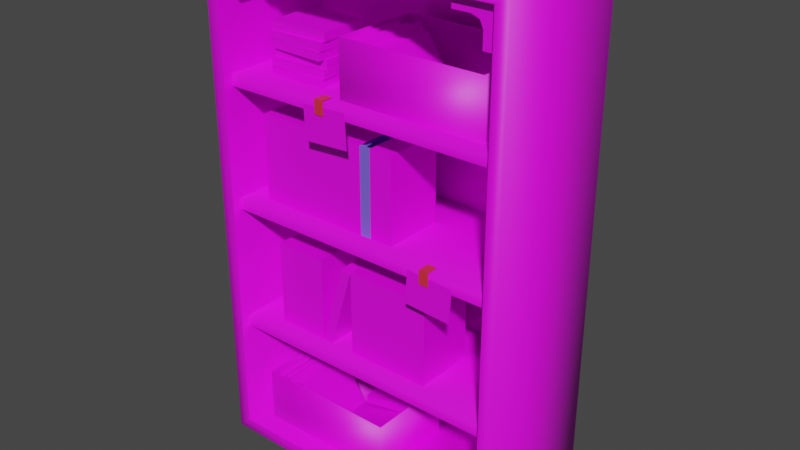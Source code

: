 # Source: 3054_Bookshelf.blend  (saved by Blender 2.90.8; exported with 4.5.12 LTS)
import bpy
from mathutils import Matrix  # noqa: F401  (used for matrix-valued properties, if any)

bpy.ops.wm.read_factory_settings(use_empty=True)
scene = bpy.context.scene
scene.name = 'Scene'

# ---- materials (node trees are filled in below, after node groups)
mat_material_002 = bpy.data.materials.new('Material.002')
mat_material_002.use_transparent_shadow = False
mat_material = bpy.data.materials.new('Material')
mat_material.use_transparent_shadow = False
mat_material_003 = bpy.data.materials.new('Material.003')
mat_material_003.use_transparent_shadow = False

# ---- node groups
ng_auto_smooth = bpy.data.node_groups.new('Auto Smooth', 'GeometryNodeTree')
_s = ng_auto_smooth.interface.new_socket(name='Geometry', in_out='OUTPUT', socket_type='NodeSocketGeometry')
_s = ng_auto_smooth.interface.new_socket(name='Geometry', in_out='INPUT', socket_type='NodeSocketGeometry')
_s = ng_auto_smooth.interface.new_socket(name='Angle', in_out='INPUT', socket_type='NodeSocketFloat')
_s.subtype = 'ANGLE'
_s.min_value = 0.0
_s.max_value = 3.142
ng_auto_smooth.is_modifier = True
_N = ng_auto_smooth.nodes; _L = ng_auto_smooth.links
n0 = _N.new('NodeGroupOutput'); n0.name = 'Group Output'; n0.location = (480, -100)
n1 = _N.new('NodeGroupInput'); n1.name = 'Group Input'; n1.location = (-420, -300)
n2 = _N.new('NodeGroupInput'); n2.name = 'Group Input.001'; n2.location = (-60, -100)
n3 = _N.new('GeometryNodeSetShadeSmooth'); n3.name = 'Set Shade Smooth'; n3.location = (120, -100)
n3.domain = 'EDGE'
n4 = _N.new('GeometryNodeSetShadeSmooth'); n4.name = 'Set Shade Smooth.001'; n4.location = (300, -100)
n5 = _N.new('GeometryNodeInputMeshEdgeAngle'); n5.name = 'Edge Angle'; n5.location = (-420, -220)
n6 = _N.new('GeometryNodeInputEdgeSmooth'); n6.name = 'Is Edge Smooth'; n6.location = (-60, -160)
n7 = _N.new('GeometryNodeInputShadeSmooth'); n7.name = 'Is Face Smooth'; n7.location = (-240, -340)
n8 = _N.new('FunctionNodeBooleanMath'); n8.name = 'Boolean Math'; n8.location = (-60, -220)
n9 = _N.new('FunctionNodeCompare'); n9.name = 'Compare'; n9.location = (-240, -180)
n9.operation = 'LESS_EQUAL'
_L.new(n5.outputs[0], n9.inputs[0])
_L.new(n4.outputs[0], n0.inputs[0])
_L.new(n1.outputs[1], n9.inputs[1])
_L.new(n9.outputs[0], n8.inputs[0])
_L.new(n7.outputs[0], n8.inputs[1])
_L.new(n2.outputs[0], n3.inputs[0])
_L.new(n6.outputs[0], n3.inputs[1])
_L.new(n3.outputs[0], n4.inputs[0])
_L.new(n8.outputs[0], n3.inputs[2])
n0.is_active_output = True

# ---- material node trees
mat_material_002.use_nodes = True; mat_material_002.node_tree.nodes.clear()
_N = mat_material_002.node_tree.nodes; _L = mat_material_002.node_tree.links
n0 = _N.new('ShaderNodeBsdfPrincipled'); n0.name = 'Principled BSDF'; n0.location = (10, 300)
n0.distribution = 'GGX'
n0.subsurface_method = 'BURLEY'
n0.inputs[3].default_value = 1.45
n0.inputs[27].default_value = (0.0, 0.0, 0.0, 1.0)
n0.inputs[28].default_value = 1.0
n1 = _N.new('ShaderNodeOutputMaterial'); n1.name = 'Material Output'; n1.location = (300, 300)
n2 = _N.new('ShaderNodeTexImage'); n2.name = 'Image Texture'; n2.location = (-382, 166)
_L.new(n0.outputs[0], n1.inputs[0])
_L.new(n2.outputs[0], n0.inputs[0])
n1.is_active_output = True
mat_material.use_nodes = True; mat_material.node_tree.nodes.clear()
_N = mat_material.node_tree.nodes; _L = mat_material.node_tree.links
n0 = _N.new('ShaderNodeBsdfPrincipled'); n0.name = 'Principled BSDF'; n0.location = (10, 300)
n0.distribution = 'GGX'
n0.subsurface_method = 'BURLEY'
n0.inputs[0].default_value = (0.8, 0.03031, 0.0503, 1.0)
n0.inputs[3].default_value = 1.45
n0.inputs[27].default_value = (0.0, 0.0, 0.0, 1.0)
n0.inputs[28].default_value = 1.0
n1 = _N.new('ShaderNodeOutputMaterial'); n1.name = 'Material Output'; n1.location = (300, 300)
_L.new(n0.outputs[0], n1.inputs[0])
n1.is_active_output = True
mat_material_003.use_nodes = True; mat_material_003.node_tree.nodes.clear()
_N = mat_material_003.node_tree.nodes; _L = mat_material_003.node_tree.links
n0 = _N.new('ShaderNodeBsdfPrincipled'); n0.name = 'Principled BSDF'; n0.location = (10, 300)
n0.distribution = 'GGX'
n0.subsurface_method = 'BURLEY'
n0.inputs[0].default_value = (0.1838, 0.1185, 0.8, 1.0)
n0.inputs[3].default_value = 1.45
n0.inputs[27].default_value = (0.0, 0.0, 0.0, 1.0)
n0.inputs[28].default_value = 1.0
n1 = _N.new('ShaderNodeOutputMaterial'); n1.name = 'Material Output'; n1.location = (300, 300)
_L.new(n0.outputs[0], n1.inputs[0])
n1.is_active_output = True

# ---- world
world_world = bpy.data.worlds.new('World'); scene.world = world_world
world_world.use_nodes = True; world_world.node_tree.nodes.clear()
_N = world_world.node_tree.nodes; _L = world_world.node_tree.links
n0 = _N.new('ShaderNodeOutputWorld'); n0.name = 'World Output'; n0.location = (300, 300)
n1 = _N.new('ShaderNodeBackground'); n1.name = 'Background'; n1.location = (10, 300)
n1.inputs[0].default_value = (0.05088, 0.05088, 0.05088, 1.0)
_L.new(n1.outputs[0], n0.inputs[0])
n0.is_active_output = True
world_world.color = (0.05088, 0.05088, 0.05088)
world_world.use_sun_shadow = False
world_world.sun_shadow_jitter_overblur = 0.0

# ---- meshes
me_cube_001 = bpy.data.meshes.new('Cube.001')
me_cube_001.from_pydata([(-0.2162, -0.1029, -0.4459), (-0.2162, -0.1029, 0.2931), (-0.2364, 0.1105, -0.464), (0.2162, -0.1029, -0.4459), (0.2162, -0.1029, 0.2931), (0.2364, 0.1105, -0.464), (-0.2364, -0.1029, -0.464), (0.2364, -0.1029, -0.464), (-0.2162, 0.09141, -0.4459), (-0.2162, 0.09141, 0.2931), (0.2162, 0.09141, 0.2931), (0.2162, 0.09141, -0.4459), (-0.231, 0.105, 0.3111), (-0.2364, 0.1105, 0.3057), (0.231, 0.105, 0.3111), (0.2364, 0.1105, 0.3057), (-0.2364, -0.1029, 0.3057), (-0.231, -0.0974, 0.3111), (0.231, -0.0974, 0.3111), (0.2364, -0.1029, 0.3057), (-0.2228, -0.0881, 0.09929), (-0.2228, -0.0881, 0.1171), (-0.2228, 0.09709, 0.1171), (0.2223, -0.0881, 0.09929), (0.2223, -0.0881, 0.1171), (0.2223, 0.09709, 0.1171), (-0.2228, -0.0881, -0.08542), (-0.2228, -0.0881, -0.06759), (-0.2228, 0.09709, -0.06759), (0.2223, -0.0881, -0.08542), (0.2223, -0.0881, -0.06759), (0.2223, 0.09709, -0.06759), (-0.2228, -0.0881, -0.2791), (-0.2228, -0.0881, -0.2613), (-0.2228, 0.09709, -0.2613), (0.2223, -0.0881, -0.2791), (0.2223, -0.0881, -0.2613), (0.2223, 0.09709, -0.2613), (-0.2165, -0.09085, 0.2352), (-0.2165, -0.09085, 0.2933), (-0.1514, -0.09085, 0.2933), (-0.1514, 0.08142, 0.2933), (-0.1948, 0.08142, 0.2352), (-0.1948, -0.09085, 0.2352), (-0.1514, 0.08142, 0.274), (-0.1514, -0.09085, 0.274), (-0.1948, -0.09085, 0.2587), (-0.1777, -0.09085, 0.274), (-0.1898, -0.09085, 0.2695), (-0.1948, 0.08142, 0.2587), (-0.1898, 0.08142, 0.2695), (0.2164, -0.09085, 0.2352), (0.2164, -0.09085, 0.2933), (0.1512, -0.09085, 0.2933), (0.1512, 0.08142, 0.2933), (0.1947, 0.08142, 0.2352), (0.1947, -0.09085, 0.2352), (0.1512, 0.08142, 0.274), (0.1512, -0.09085, 0.274), (0.1947, -0.09085, 0.2587), (0.1776, -0.09085, 0.274), (0.1897, -0.09085, 0.2695), (0.1947, 0.08142, 0.2587), (0.1897, 0.08142, 0.2695), (-0.03644, -0.0704, 0.1157), (-0.03385, -0.06792, 0.1991), (-0.03644, 0.06636, 0.1157), (-0.03385, 0.06388, 0.1991), (0.1843, -0.0704, 0.1157), (0.1817, -0.06792, 0.1991), (0.1843, 0.06636, 0.1157), (0.1817, 0.06388, 0.1991), (-0.03644, -0.0704, 0.1998), (-0.03644, 0.06636, 0.1998), (0.1843, 0.06636, 0.1998), (0.1843, -0.0704, 0.1998), (-0.03385, -0.06792, 0.1222), (-0.03385, 0.06388, 0.1222), (0.1817, 0.06388, 0.1222), (0.1817, -0.06792, 0.1222), (-0.1948, -0.0704, -0.447), (-0.1922, -0.06792, -0.3636), (-0.1948, 0.06636, -0.447), (-0.1922, 0.06388, -0.3636), (0.0259, -0.0704, -0.447), (0.02332, -0.06792, -0.3636), (0.0259, 0.06636, -0.447), (0.02332, 0.06388, -0.3636), (-0.1948, -0.0704, -0.363), (-0.1948, 0.06636, -0.363), (0.0259, 0.06636, -0.363), (0.0259, -0.0704, -0.363), (-0.1922, -0.06792, -0.4406), (-0.1922, 0.06388, -0.4406), (0.02332, 0.06388, -0.4406), (0.02332, -0.06792, -0.4406), (-0.1728, -0.05475, 0.1167), (-0.1728, -0.05475, 0.1292), (-0.1728, 0.02219, 0.1167), (-0.1728, 0.02219, 0.1292), (-0.08153, -0.05475, 0.1167), (-0.08153, -0.05475, 0.1292), (-0.08153, 0.02219, 0.1167), (-0.08153, 0.02219, 0.1292), (-0.1704, -0.05654, 0.129), (-0.1704, -0.05654, 0.1416), (-0.1742, 0.02033, 0.129), (-0.1742, 0.02033, 0.1416), (-0.07925, -0.05203, 0.129), (-0.07925, -0.05203, 0.1416), (-0.08305, 0.02484, 0.129), (-0.08305, 0.02484, 0.1416), (-0.1713, -0.04934, 0.1414), (-0.1713, -0.04934, 0.1539), (-0.1737, 0.02758, 0.1414), (-0.1737, 0.02758, 0.1539), (-0.08005, -0.04645, 0.1414), (-0.08005, -0.04645, 0.1539), (-0.08249, 0.03047, 0.1414), (-0.08249, 0.03047, 0.1539), (-0.1749, -0.05301, 0.1537), (-0.1749, -0.05301, 0.1663), (-0.1714, 0.02387, 0.1537), (-0.1714, 0.02387, 0.1663), (-0.08376, -0.05719, 0.1537), (-0.08376, -0.05719, 0.1663), (-0.08024, 0.01969, 0.1537), (-0.08024, 0.01969, 0.1663), (-0.1735, -0.0542, 0.1661), (-0.1735, -0.0542, 0.1787), (-0.1724, 0.02274, 0.1661), (-0.1724, 0.02274, 0.1787), (-0.08223, -0.05555, 0.1661), (-0.08223, -0.05555, 0.1787), (-0.0811, 0.0214, 0.1661), (-0.0811, 0.0214, 0.1787), (-0.1708, -0.05304, 0.1785), (-0.1708, -0.05304, 0.191), (-0.174, 0.02385, 0.1785), (-0.174, 0.02385, 0.191), (-0.07959, -0.04924, 0.1785), (-0.07959, -0.04924, 0.191), (-0.0828, 0.02765, 0.1785), (-0.0828, 0.02765, 0.191), (0.1122, -0.04042, -0.4452), (0.1122, -0.04042, -0.432), (0.1506, 0.03112, -0.4452), (0.1506, 0.03112, -0.432), (0.1593, -0.06575, -0.4452), (0.1593, -0.06575, -0.4275), (0.1978, 0.005795, -0.4452), (0.1978, 0.005795, -0.4275), (-0.06906, 0.01067, -0.4095), (-0.0718, 0.01067, -0.3966), (0.01249, 0.01067, -0.3924), (0.009747, 0.01067, -0.3794), (-0.06906, 0.06232, -0.4095), (-0.07273, 0.06232, -0.3921), (0.01249, 0.06232, -0.3924), (0.008809, 0.06232, -0.3749), (0.07329, -0.06696, 0.1073), (0.07875, -0.06696, 0.1111), (0.01627, -0.06324, 0.1901), (0.02173, -0.06324, 0.1939), (0.07875, 0.03036, 0.111), (0.01627, 0.03409, 0.1901), (0.02173, 0.03409, 0.1939), (0.06012, -0.06098, 0.1183), (0.06491, -0.06098, 0.1216), (0.01111, -0.05725, 0.1895), (0.0159, -0.05725, 0.1928), (0.0649, 0.02438, 0.1216), (0.01111, 0.0281, 0.1895), (0.0159, 0.0281, 0.1928), (0.05204, -0.06063, 0.1186), (0.05679, -0.06063, 0.1219), (0.00349, -0.05691, 0.1891), (0.008236, -0.05691, 0.1924), (0.05678, 0.02403, 0.1219), (0.00349, 0.02776, 0.1891), (0.008236, 0.02776, 0.1924), (0.04805, -0.06696, 0.1122), (0.05351, -0.06696, 0.116), (-0.008971, -0.06324, 0.195), (-0.003515, -0.06324, 0.1988), (0.05351, 0.04465, 0.116), (-0.008971, 0.04837, 0.195), (-0.003515, 0.04837, 0.1988), (0.04019, -0.06696, 0.1122), (0.04564, -0.06696, 0.116), (-0.01684, -0.06324, 0.195), (-0.01138, -0.06324, 0.1988), (0.04564, 0.03036, 0.116), (-0.01684, 0.03409, 0.195), (-0.01138, 0.03409, 0.1988), (0.03012, -0.06338, 0.1158), (0.03517, -0.06338, 0.1193), (-0.02211, -0.05966, 0.1917), (-0.01706, -0.05966, 0.1952), (0.03517, 0.02678, 0.1193), (-0.02211, 0.03051, 0.1917), (-0.01706, 0.03051, 0.1952), (0.02445, -0.06696, 0.1122), (0.0299, -0.06696, 0.116), (-0.03258, -0.06324, 0.195), (-0.02712, -0.06324, 0.1988), (0.0299, 0.03036, 0.116), (-0.03258, 0.03409, 0.195), (-0.02712, 0.03409, 0.1988), (-0.08508, -0.06696, -0.4554), (-0.07963, -0.06696, -0.4517), (-0.1421, -0.06324, -0.3726), (-0.1367, -0.06324, -0.3688), (-0.07963, 0.03036, -0.4517), (-0.1421, 0.03409, -0.3726), (-0.1367, 0.03409, -0.3688), (-0.09825, -0.06098, -0.4445), (-0.09347, -0.06098, -0.4412), (-0.1473, -0.05725, -0.3733), (-0.1425, -0.05725, -0.37), (-0.09347, 0.02438, -0.4412), (-0.1473, 0.0281, -0.3733), (-0.1425, 0.0281, -0.37), (-0.1063, -0.06063, -0.4441), (-0.1016, -0.06063, -0.4408), (-0.1549, -0.05691, -0.3736), (-0.1501, -0.05691, -0.3703), (-0.1016, 0.02403, -0.4408), (-0.1549, 0.02776, -0.3736), (-0.1501, 0.02776, -0.3703), (-0.1103, -0.06696, -0.4505), (-0.1049, -0.06696, -0.4468), (-0.1673, -0.06324, -0.3677), (-0.1619, -0.06324, -0.3639), (-0.1049, 0.04465, -0.4468), (-0.1673, 0.04837, -0.3677), (-0.1619, 0.04837, -0.3639), (-0.1182, -0.06696, -0.4505), (-0.1127, -0.06696, -0.4468), (-0.1752, -0.06324, -0.3677), (-0.1698, -0.06324, -0.3639), (-0.1127, 0.03036, -0.4468), (-0.1752, 0.03409, -0.3677), (-0.1698, 0.03409, -0.3639), (-0.1283, -0.06338, -0.4469), (-0.1232, -0.06338, -0.4434), (-0.1805, -0.05966, -0.371), (-0.1754, -0.05966, -0.3675), (-0.1232, 0.02678, -0.4434), (-0.1805, 0.03051, -0.371), (-0.1754, 0.03051, -0.3675), (-0.1339, -0.06696, -0.4505), (-0.1285, -0.06696, -0.4468), (-0.191, -0.06324, -0.3677), (-0.1855, -0.06324, -0.3639), (-0.1285, 0.03036, -0.4468), (-0.191, 0.03409, -0.3677), (-0.1855, 0.03409, -0.3639), (0.0516, -0.03119, -0.4462), (0.0516, -0.03119, -0.4408), (0.0772, 0.07072, -0.4462), (0.0772, 0.07072, -0.4408), (0.1197, -0.0483, -0.4301), (0.1197, -0.0483, -0.4233), (0.1453, 0.05361, -0.4406), (0.1453, 0.05361, -0.4352), (-0.07881, -0.03028, -0.4319), (-0.08202, -0.03028, -0.4205), (0.02068, -0.03028, -0.4039), (0.01747, -0.03028, -0.3925), (-0.07881, 0.0624, -0.4319), (-0.08313, 0.0624, -0.4166), (0.02068, 0.0624, -0.4039), (0.01637, 0.0624, -0.3886), (-0.08277, -0.03028, -0.4362), (-0.08431, -0.03028, -0.4307), (0.02316, -0.03028, -0.4063), (0.02161, -0.03028, -0.4008), (-0.08277, 0.0624, -0.4362), (-0.08484, 0.0624, -0.4288), (0.02316, 0.0624, -0.4063), (0.02108, 0.0624, -0.3989), (-0.183, -0.06519, -0.06921), (-0.183, -0.06519, 0.06103), (-0.183, 0.02741, -0.06921), (-0.183, 0.02741, 0.06103), (0.0423, -0.06519, -0.06921), (0.0423, -0.06519, 0.06103), (0.0423, 0.02741, -0.06921), (0.0423, 0.02741, 0.06103), (-0.009692, 0.02741, 0.06103), (0.007637, 0.02741, 0.06103), (-0.009692, -0.06519, -0.06921), (0.007637, -0.06519, -0.06921), (0.007637, -0.06519, 0.06103), (-0.009692, -0.06519, 0.06103), (-0.009692, 0.02741, -0.06921), (0.007637, 0.02741, -0.06921), (-0.02996, -0.06519, -0.2622), (-0.02996, -0.06519, -0.132), (-0.02996, 0.02741, -0.2622), (-0.02996, 0.02741, -0.132), (0.0982, 0.02741, -0.2622), (0.0982, 0.02741, -0.132), (0.0982, -0.06519, -0.2622), (0.0982, -0.06519, -0.132), (-0.1652, -0.06519, -0.2622), (-0.1652, -0.06519, -0.132), (-0.1652, 0.02741, -0.2622), (-0.1652, 0.02741, -0.132), (-0.08508, 0.02741, -0.2622), (-0.08508, 0.02741, -0.132), (-0.08508, -0.06519, -0.2622), (-0.08508, -0.06519, -0.132), (-0.08358, -0.06519, -0.258), (-0.04675, -0.06519, -0.1317), (-0.08358, 0.02741, -0.258), (-0.04675, 0.02741, -0.1317), (-0.06833, 0.02741, -0.2624), (-0.0315, 0.02741, -0.1362), (-0.06833, -0.06519, -0.2624), (-0.0315, -0.06519, -0.1362), (-0.0806, -0.08892, 0.0564), (-0.009608, -0.08892, 0.06053), (-0.08355, -0.08892, 0.1073), (-0.01256, -0.08892, 0.1114), (0.08561, -0.08892, -0.1241), (0.1566, -0.08892, -0.1285), (0.08875, -0.08892, -0.07324), (0.1597, -0.08892, -0.07763)], [], [(13, 5, 2), (0, 7, 3), (0, 16, 6), (3, 8, 0), (12, 18, 14), (15, 7, 5), (4, 16, 1), (3, 19, 4), (10, 8, 11), (4, 11, 3), (0, 9, 1), (12, 16, 17), (14, 13, 12), (18, 15, 14), (17, 19, 18), (16, 2, 6), (24, 20, 23), (22, 24, 25), (30, 26, 29), (28, 30, 31), (36, 32, 35), (34, 36, 37), (41, 45, 44), (38, 46, 39), (40, 47, 45), (46, 48, 39), (48, 47, 39), (49, 48, 46), (49, 43, 42), (58, 54, 57), (59, 51, 52), (53, 60, 52), (59, 52, 61), (61, 52, 60), (61, 62, 59), (56, 62, 55), (72, 66, 64), (74, 68, 70), (75, 64, 68), (71, 79, 69), (67, 72, 65), (71, 73, 67), (69, 74, 71), (65, 75, 69), (77, 79, 78), (65, 77, 67), (67, 78, 71), (88, 82, 80), (90, 84, 86), (91, 80, 84), (87, 95, 85), (83, 88, 81), (87, 89, 83), (85, 90, 87), (81, 91, 85), (93, 95, 94), (81, 93, 83), (83, 94, 87), (97, 98, 96), (103, 100, 102), (101, 96, 100), (99, 101, 103), (105, 106, 104), (111, 108, 110), (109, 104, 108), (111, 105, 109), (113, 114, 112), (119, 116, 118), (117, 112, 116), (119, 113, 117), (121, 122, 120), (127, 124, 126), (125, 120, 124), (127, 121, 125), (129, 130, 128), (135, 132, 134), (133, 128, 132), (131, 133, 135), (137, 138, 136), (143, 140, 142), (141, 136, 140), (139, 141, 143), (145, 146, 144), (151, 148, 150), (148, 145, 144), (147, 149, 151), (154, 153, 152), (158, 155, 154), (156, 153, 157), (157, 155, 159), (160, 163, 162), (163, 165, 162), (163, 164, 166), (168, 169, 167), (170, 172, 169), (170, 171, 173), (174, 177, 176), (176, 180, 179), (177, 178, 180), (181, 184, 183), (184, 186, 183), (184, 185, 187), (188, 191, 190), (191, 193, 190), (191, 192, 194), (195, 198, 197), (198, 200, 197), (198, 199, 201), (202, 205, 204), (205, 207, 204), (205, 206, 208), (209, 212, 211), (212, 214, 211), (212, 213, 215), (217, 218, 216), (219, 221, 218), (219, 220, 222), (224, 225, 223), (225, 229, 228), (226, 227, 229), (230, 233, 232), (233, 235, 232), (233, 234, 236), (237, 240, 239), (240, 242, 239), (240, 241, 243), (245, 246, 244), (247, 249, 246), (247, 248, 250), (251, 254, 253), (254, 256, 253), (254, 255, 257), (259, 260, 258), (265, 262, 264), (262, 259, 258), (265, 259, 263), (266, 269, 267), (272, 269, 268), (270, 267, 271), (271, 269, 273), (276, 275, 274), (280, 277, 276), (278, 275, 279), (279, 277, 281), (283, 284, 282), (289, 286, 288), (294, 286, 287), (291, 287, 289), (295, 282, 292), (283, 290, 285), (295, 296, 290), (291, 293, 294), (299, 300, 298), (299, 304, 305), (303, 304, 302), (299, 303, 301), (307, 308, 306), (307, 312, 313), (311, 312, 310), (307, 311, 309), (315, 316, 314), (317, 321, 319), (321, 314, 320), (319, 320, 318), (323, 324, 322), (327, 328, 326), (13, 15, 5), (0, 6, 7), (0, 1, 16), (3, 11, 8), (12, 17, 18), (15, 19, 7), (4, 19, 16), (3, 7, 19), (10, 9, 8), (4, 10, 11), (0, 8, 9), (12, 13, 16), (14, 15, 13), (18, 19, 15), (17, 16, 19), (16, 13, 2), (24, 21, 20), (22, 21, 24), (30, 27, 26), (28, 27, 30), (36, 33, 32), (34, 33, 36), (41, 40, 45), (38, 43, 46), (40, 39, 47), (49, 50, 48), (49, 46, 43), (58, 53, 54), (59, 56, 51), (53, 58, 60), (61, 63, 62), (56, 59, 62), (72, 73, 66), (74, 75, 68), (75, 72, 64), (71, 78, 79), (67, 73, 72), (71, 74, 73), (69, 75, 74), (65, 72, 75), (77, 76, 79), (65, 76, 77), (67, 77, 78), (88, 89, 82), (90, 91, 84), (91, 88, 80), (87, 94, 95), (83, 89, 88), (87, 90, 89), (85, 91, 90), (81, 88, 91), (93, 92, 95), (81, 92, 93), (83, 93, 94), (97, 99, 98), (103, 101, 100), (101, 97, 96), (99, 97, 101), (105, 107, 106), (111, 109, 108), (109, 105, 104), (111, 107, 105), (113, 115, 114), (119, 117, 116), (117, 113, 112), (119, 115, 113), (121, 123, 122), (127, 125, 124), (125, 121, 120), (127, 123, 121), (129, 131, 130), (135, 133, 132), (133, 129, 128), (131, 129, 133), (137, 139, 138), (143, 141, 140), (141, 137, 136), (139, 137, 141), (145, 147, 146), (151, 149, 148), (148, 149, 145), (147, 145, 149), (154, 155, 153), (158, 159, 155), (156, 152, 153), (157, 153, 155), (160, 161, 163), (163, 166, 165), (163, 161, 164), (168, 170, 169), (170, 173, 172), (170, 168, 171), (174, 175, 177), (176, 177, 180), (177, 175, 178), (181, 182, 184), (184, 187, 186), (184, 182, 185), (188, 189, 191), (191, 194, 193), (191, 189, 192), (195, 196, 198), (198, 201, 200), (198, 196, 199), (202, 203, 205), (205, 208, 207), (205, 203, 206), (209, 210, 212), (212, 215, 214), (212, 210, 213), (217, 219, 218), (219, 222, 221), (219, 217, 220), (224, 226, 225), (225, 226, 229), (226, 224, 227), (230, 231, 233), (233, 236, 235), (233, 231, 234), (237, 238, 240), (240, 243, 242), (240, 238, 241), (245, 247, 246), (247, 250, 249), (247, 245, 248), (251, 252, 254), (254, 257, 256), (254, 252, 255), (259, 261, 260), (265, 263, 262), (262, 263, 259), (265, 261, 259), (266, 268, 269), (272, 273, 269), (270, 266, 267), (271, 267, 269), (276, 277, 275), (280, 281, 277), (278, 274, 275), (279, 275, 277), (283, 285, 284), (289, 287, 286), (294, 293, 286), (291, 294, 287), (295, 283, 282), (283, 295, 290), (295, 292, 296), (291, 297, 293), (299, 301, 300), (299, 298, 304), (303, 305, 304), (299, 305, 303), (307, 309, 308), (307, 306, 312), (311, 313, 312), (307, 313, 311), (315, 317, 316), (317, 315, 321), (321, 315, 314), (319, 321, 320), (323, 325, 324), (327, 329, 328)])
me_cube_001.polygons.foreach_set('use_smooth', [1, 1, 1, 1, 1, 1, 1, 1, 1, 1, 1, 1, 1, 1, 1, 1, 1, 1, 1, 1, 1, 1, 0, 0, 0, 0, 0, 0, 0, 0, 0, 0, 0, 0, 0, 0, 1, 1, 1, 1, 1, 1, 1, 1, 1, 1, 1, 1, 1, 1, 1, 1, 1, 1, 1, 1, 1, 1, 0, 0, 0, 0, 0, 0, 0, 0, 0, 0, 0, 0, 0, 0, 0, 0, 0, 0, 0, 0, 0, 0, 0, 0, 0, 0, 0, 0, 0, 0, 0, 0, 0, 0, 0, 0, 0, 0, 0, 0, 0, 0, 0, 0, 0, 0, 0, 0, 0, 0, 0, 0, 0, 0, 0, 0, 0, 0, 0, 0, 0, 0, 0, 0, 0, 0, 0, 0, 0, 0, 0, 0, 0, 0, 0, 0, 0, 0, 0, 0, 0, 0, 0, 0, 0, 0, 0, 0, 0, 0, 0, 0, 0, 0, 0, 0, 0, 0, 0, 0, 0, 0, 0, 0, 0, 0, 0, 0, 1, 1, 1, 1, 1, 1, 1, 1, 1, 1, 1, 1, 1, 1, 1, 1, 1, 1, 1, 1, 1, 1, 0, 0, 0, 0, 0, 0, 0, 0, 0, 0, 1, 1, 1, 1, 1, 1, 1, 1, 1, 1, 1, 1, 1, 1, 1, 1, 1, 1, 1, 1, 1, 1, 0, 0, 0, 0, 0, 0, 0, 0, 0, 0, 0, 0, 0, 0, 0, 0, 0, 0, 0, 0, 0, 0, 0, 0, 0, 0, 0, 0, 0, 0, 0, 0, 0, 0, 0, 0, 0, 0, 0, 0, 0, 0, 0, 0, 0, 0, 0, 0, 0, 0, 0, 0, 0, 0, 0, 0, 0, 0, 0, 0, 0, 0, 0, 0, 0, 0, 0, 0, 0, 0, 0, 0, 0, 0, 0, 0, 0, 0, 0, 0, 0, 0, 0, 0, 0, 0, 0, 0, 0, 0, 0, 0, 0, 0, 0, 0, 0, 0, 0, 0, 0, 0, 0, 0, 0, 0, 0, 0])
_k = set([(0, 1), (0, 3), (1, 4), (3, 4), (8, 9), (8, 11), (9, 10), (10, 11), (38, 39), (38, 43), (39, 40), (40, 45), (42, 43), (51, 52), (51, 56), (52, 53), (53, 58)])
me_cube_001.attributes.new('sharp_edge', 'BOOLEAN', 'EDGE').data.foreach_set('value', [ (min(e.vertices), max(e.vertices)) in _k for e in me_cube_001.edges])
_uv = me_cube_001.uv_layers.new(name='UVMap')
_uv.uv.foreach_set('vector', [0.2976, 0.6215, 0.5751, 0.4694, 0.5751, 0.6215, 0.3021, 0.1556, 0.2956, 0.01001, 0.3021, 0.01653, 0.3021, 0.1556, 0.5732, 0.1621, 0.2956, 0.1621, 0.2756, 0.4155, 0.2104, 0.2765, 0.2756, 0.2765, 0.1603, 0.5964, 0.01177, 0.6643, 0.01177, 0.5964, 0.7333, 0.01198, 0.8048, 0.2895, 0.7333, 0.2895, 0.5686, 0.01653, 0.5732, 0.1621, 0.5686, 0.1556, 0.3021, 0.01653, 0.5732, 0.01001, 0.5686, 0.01653, 0.2956, 0.1827, 0.4346, 0.4492, 0.2956, 0.4492, 0.2756, 0.682, 0.2104, 0.4155, 0.2756, 0.4155, 0.2756, 0.2765, 0.2104, 0.01002, 0.2756, 0.01002, 0.1603, 0.5964, 0.1621, 0.6661, 0.1603, 0.6643, 0.01177, 0.5964, 0.1621, 0.5946, 0.1603, 0.5964, 0.01177, 0.6643, 0.01001, 0.5946, 0.01177, 0.5964, 0.1603, 0.6643, 0.01001, 0.6661, 0.01177, 0.6643, 0.4566, 0.4058, 0.7342, 0.3342, 0.7342, 0.4058, 0.9852, 0.2471, 0.988, 0.18, 0.988, 0.2471, 0.9532, 0.18, 0.9852, 0.2471, 0.9532, 0.2471, 0.08764, 0.07715, 0.09049, 0.01, 0.09049, 0.07715, 0.05568, 0.01, 0.08764, 0.07715, 0.05568, 0.07715, 0.1424, 0.07715, 0.1453, 0.01, 0.1453, 0.07715, 0.1105, 0.01, 0.1424, 0.07715, 0.1105, 0.07715, 0.09065, 0.8976, 0.1073, 0.7598, 0.1073, 0.8976, 0.5146, 0.8624, 0.5313, 0.8827, 0.5146, 0.9124, 0.5646, 0.9124, 0.5444, 0.8958, 0.5646, 0.8958, 0.5313, 0.8827, 0.5352, 0.8919, 0.5146, 0.9124, 0.5352, 0.8919, 0.5444, 0.8958, 0.5146, 0.9124, 0.3286, 0.8684, 0.3202, 0.7523, 0.3286, 0.7523, 0.3286, 0.8684, 0.3456, 0.7523, 0.3456, 0.8684, 0.1073, 0.8976, 0.09065, 0.7598, 0.1073, 0.7598, 0.5444, 0.8958, 0.5646, 0.9124, 0.5146, 0.9124, 0.5146, 0.8624, 0.5313, 0.8827, 0.5146, 0.9124, 0.5444, 0.8958, 0.5146, 0.9124, 0.5351, 0.8919, 0.5351, 0.8919, 0.5146, 0.9124, 0.5313, 0.8827, 0.3202, 0.7523, 0.3117, 0.8684, 0.3117, 0.7523, 0.2947, 0.7523, 0.3117, 0.8684, 0.2947, 0.8684, 0.9143, 0.07027, 0.8986, 0.09394, 0.8986, 0.07027, 0.9143, 0.01, 0.8986, 0.03366, 0.8986, 0.01, 0.9143, 0.03366, 0.8986, 0.07027, 0.8986, 0.03366, 0.1519, 0.3932, 0.1841, 0.373, 0.1841, 0.3932, 0.1357, 0.1342, 0.1352, 0.0975, 0.1359, 0.0983, 0.1844, 0.1342, 0.1349, 0.135, 0.1357, 0.1342, 0.1847, 0.09831, 0.1852, 0.135, 0.1844, 0.1342, 0.1359, 0.0983, 0.1854, 0.0975, 0.1847, 0.09831, 0.1653, 0.01, 0.1881, 0.04575, 0.1653, 0.04575, 0.06937, 0.3932, 0.1015, 0.373, 0.1015, 0.3932, 0.1015, 0.3932, 0.1519, 0.373, 0.1519, 0.3932, 0.9143, 0.07027, 0.8986, 0.09394, 0.8986, 0.07027, 0.9143, 0.01, 0.8986, 0.03366, 0.8986, 0.01, 0.9143, 0.03366, 0.8986, 0.07027, 0.8986, 0.03366, 0.631, 0.2329, 0.6157, 0.2085, 0.631, 0.2085, 0.1357, 0.1342, 0.1352, 0.0975, 0.1359, 0.0983, 0.1844, 0.1342, 0.1349, 0.135, 0.1357, 0.1342, 0.1847, 0.09831, 0.1852, 0.135, 0.1844, 0.1342, 0.1359, 0.0983, 0.1854, 0.0975, 0.1847, 0.09831, 0.1653, 0.01, 0.1881, 0.04575, 0.1653, 0.04575, 0.631, 0.2955, 0.6157, 0.2711, 0.631, 0.2711, 0.631, 0.2711, 0.6157, 0.2329, 0.631, 0.2329, 0.4844, 0.1171, 0.545, 0.1278, 0.4844, 0.1278, 0.545, 0.04818, 0.4844, 0.03755, 0.545, 0.03755, 0.6154, 0.01001, 0.5952, 0.1416, 0.5952, 0.01001, 0.545, 0.1171, 0.4844, 0.04818, 0.545, 0.04818, 0.4844, 0.1171, 0.545, 0.1278, 0.4844, 0.1278, 0.545, 0.04818, 0.4844, 0.03755, 0.545, 0.03755, 0.05535, 0.1295, 0.04088, 0.2233, 0.04088, 0.1295, 0.545, 0.04818, 0.4844, 0.1171, 0.4844, 0.04818, 0.4844, 0.1171, 0.545, 0.1278, 0.4844, 0.1278, 0.545, 0.04818, 0.4844, 0.03755, 0.545, 0.03755, 0.02923, 0.1295, 0.01476, 0.2233, 0.01476, 0.1295, 0.545, 0.04818, 0.4844, 0.1171, 0.4844, 0.04818, 0.4844, 0.1171, 0.545, 0.1278, 0.4844, 0.1278, 0.545, 0.04818, 0.4844, 0.03755, 0.545, 0.03755, 0.6544, 0.8437, 0.786, 0.8639, 0.6544, 0.8639, 0.545, 0.04818, 0.4844, 0.1171, 0.4844, 0.04818, 0.545, 0.04818, 0.4844, 0.03755, 0.545, 0.03755, 0.4844, 0.1171, 0.545, 0.1278, 0.4844, 0.1278, 0.03031, 0.7598, 0.01002, 0.8914, 0.01002, 0.7598, 0.4844, 0.04818, 0.545, 0.1171, 0.4844, 0.1171, 0.4844, 0.1171, 0.545, 0.1278, 0.4844, 0.1278, 0.545, 0.04818, 0.4844, 0.03755, 0.545, 0.03755, 0.07062, 0.7598, 0.05033, 0.8914, 0.05033, 0.7598, 0.545, 0.1171, 0.4844, 0.04818, 0.545, 0.04818, 0.3774, 0.6642, 0.2956, 0.6421, 0.3774, 0.6421, 0.01521, 0.0997, 0.03568, 0.01274, 0.03568, 0.0997, 0.4705, 0.6421, 0.3774, 0.6642, 0.3774, 0.6421, 0.3222, 0.03755, 0.4643, 0.1315, 0.3222, 0.1315, 0.2559, 0.732, 0.4119, 0.7046, 0.4119, 0.732, 0.07847, 0.732, 0.2559, 0.7046, 0.2559, 0.732, 0.5893, 0.732, 0.4119, 0.7046, 0.5893, 0.6952, 0.7208, 0.787, 0.6094, 0.6484, 0.7208, 0.6484, 0.9611, 0.7186, 0.9638, 0.7601, 0.9611, 0.7601, 0.9638, 0.7601, 0.9611, 0.8002, 0.9611, 0.7601, 0.9292, 0.1577, 0.8893, 0.1177, 0.9307, 0.1177, 0.9872, 0.5241, 0.9896, 0.4884, 0.9896, 0.5241, 0.9872, 0.4884, 0.9896, 0.4531, 0.9896, 0.4884, 0.4632, 0.9602, 0.429, 0.925, 0.4647, 0.925, 0.4241, 0.99, 0.4595, 0.9876, 0.4595, 0.99, 0.4595, 0.99, 0.4945, 0.9876, 0.4945, 0.99, 0.3886, 0.9624, 0.3547, 0.9275, 0.3901, 0.9275, 0.956, 0.16, 0.9532, 0.118, 0.956, 0.118, 0.9532, 0.118, 0.956, 0.07134, 0.956, 0.118, 0.853, 0.8474, 0.808, 0.8894, 0.8064, 0.8474, 0.9803, 0.3506, 0.9831, 0.3921, 0.9803, 0.3921, 0.9831, 0.3921, 0.9803, 0.4322, 0.9803, 0.3921, 0.9383, 0.8261, 0.8984, 0.7861, 0.9398, 0.7861, 0.9716, 0.8963, 0.9691, 0.8583, 0.9716, 0.8583, 0.9691, 0.8583, 0.9716, 0.8211, 0.9716, 0.8583, 0.9026, 0.6934, 0.9392, 0.7306, 0.9011, 0.7306, 0.9671, 0.5346, 0.9644, 0.4932, 0.9672, 0.4932, 0.9644, 0.4932, 0.9672, 0.4531, 0.9672, 0.4932, 0.3346, 0.9288, 0.2946, 0.8887, 0.336, 0.8887, 0.9576, 0.3506, 0.9603, 0.3921, 0.9576, 0.3921, 0.9603, 0.3921, 0.9576, 0.4322, 0.9576, 0.3921, 0.6934, 0.925, 0.6534, 0.885, 0.6949, 0.885, 0.9839, 0.7081, 0.9863, 0.6724, 0.9863, 0.7081, 0.9839, 0.6724, 0.9863, 0.6371, 0.9863, 0.6724, 0.7348, 0.9802, 0.7006, 0.945, 0.7363, 0.945, 0.2634, 0.985, 0.228, 0.9826, 0.2634, 0.9826, 0.228, 0.9826, 0.1931, 0.985, 0.1931, 0.9826, 0.5183, 0.9674, 0.4844, 0.9325, 0.5198, 0.9325, 0.9788, 0.16, 0.976, 0.118, 0.9788, 0.118, 0.976, 0.118, 0.9788, 0.07134, 0.9788, 0.118, 0.6304, 0.8624, 0.5854, 0.9044, 0.5838, 0.8624, 0.2077, 0.9603, 0.2492, 0.9576, 0.2492, 0.9603, 0.2492, 0.9576, 0.2892, 0.9603, 0.2492, 0.9603, 0.1677, 0.9375, 0.1277, 0.8975, 0.1692, 0.8975, 0.831, 0.9688, 0.869, 0.9714, 0.831, 0.9714, 0.869, 0.9688, 0.9062, 0.9714, 0.869, 0.9714, 0.8164, 0.9484, 0.7798, 0.9112, 0.8179, 0.9112, 0.09154, 0.9813, 0.05009, 0.9841, 0.05009, 0.9813, 0.05009, 0.9841, 0.01001, 0.9813, 0.05009, 0.9813, 0.9425, 0.6158, 0.9026, 0.5758, 0.944, 0.5758, 0.8386, 0.1778, 0.8294, 0.2565, 0.8249, 0.1785, 0.843, 0.01039, 0.8606, 0.08757, 0.8294, 0.01118, 0.8606, 0.08757, 0.8386, 0.1778, 0.8249, 0.1785, 0.8284, 0.4286, 0.7172, 0.5567, 0.7167, 0.427, 0.04248, 0.3343, 0.02964, 0.3933, 0.02964, 0.3343, 0.1273, 0.7598, 0.1419, 0.8695, 0.1273, 0.8695, 0.04248, 0.2376, 0.02964, 0.3343, 0.02524, 0.2376, 0.1757, 0.4168, 0.01001, 0.5733, 0.01001, 0.4168, 0.4534, 0.8424, 0.5247, 0.8278, 0.5247, 0.8424, 0.4547, 0.4469, 0.5644, 0.4323, 0.5644, 0.4469, 0.6344, 0.8424, 0.5247, 0.8278, 0.6344, 0.8228, 0.6967, 0.4268, 0.5952, 0.6277, 0.5952, 0.4268, 0.6512, 0.1946, 0.7132, 0.279, 0.6512, 0.279, 0.8807, 0.6614, 0.8186, 0.577, 0.8807, 0.577, 0.4905, 0.6421, 0.5749, 0.6622, 0.4905, 0.6622, 0.8807, 0.6815, 0.8186, 0.6614, 0.8807, 0.6614, 0.2747, 0.7523, 0.1692, 0.8774, 0.1692, 0.7523, 0.6512, 0.1946, 0.7132, 0.09441, 0.7132, 0.1946, 0.6512, 0.09441, 0.7132, 0.01001, 0.7132, 0.09441, 0.8807, 0.6815, 0.8186, 0.7659, 0.8186, 0.6815, 0.9048, 0.3508, 0.8619, 0.2754, 0.9048, 0.2754, 0.8418, 0.4036, 0.7542, 0.3104, 0.8418, 0.3104, 0.8619, 0.4169, 0.9048, 0.4923, 0.8619, 0.4923, 0.9048, 0.3508, 0.8619, 0.4169, 0.8619, 0.3508, 0.7408, 0.7269, 0.7986, 0.8236, 0.7408, 0.8236, 0.4278, 0.7523, 0.3657, 0.847, 0.3657, 0.7523, 0.7986, 0.6738, 0.7408, 0.577, 0.7986, 0.577, 0.7408, 0.7269, 0.7986, 0.6738, 0.7986, 0.7269, 0.4479, 0.8085, 0.5242, 0.7523, 0.5242, 0.8085, 0.9332, 0.3103, 0.9248, 0.3665, 0.9248, 0.3103, 0.9363, 0.8462, 0.9491, 0.9622, 0.9363, 0.9622, 0.4479, 0.8085, 0.5242, 0.7523, 0.5242, 0.8085, 0.9045, 0.2356, 0.8638, 0.1777, 0.9045, 0.1777, 0.8765, 0.7861, 0.8187, 0.8268, 0.8187, 0.7861, 0.2976, 0.6215, 0.2976, 0.4694, 0.5751, 0.4694, 0.3021, 0.1556, 0.2956, 0.1621, 0.2956, 0.01001, 0.3021, 0.1556, 0.5686, 0.1556, 0.5732, 0.1621, 0.2756, 0.4155, 0.2104, 0.4155, 0.2104, 0.2765, 0.1603, 0.5964, 0.1603, 0.6643, 0.01177, 0.6643, 0.7333, 0.01198, 0.8048, 0.01198, 0.8048, 0.2895, 0.5686, 0.01653, 0.5732, 0.01001, 0.5732, 0.1621, 0.3021, 0.01653, 0.2956, 0.01001, 0.5732, 0.01001, 0.2956, 0.1827, 0.4346, 0.1827, 0.4346, 0.4492, 0.2756, 0.682, 0.2104, 0.682, 0.2104, 0.4155, 0.2756, 0.2765, 0.2104, 0.2765, 0.2104, 0.01002, 0.1603, 0.5964, 0.1621, 0.5946, 0.1621, 0.6661, 0.01177, 0.5964, 0.01001, 0.5946, 0.1621, 0.5946, 0.01177, 0.6643, 0.01001, 0.6661, 0.01001, 0.5946, 0.1603, 0.6643, 0.1621, 0.6661, 0.01001, 0.6661, 0.4566, 0.4058, 0.4566, 0.3342, 0.7342, 0.3342, 0.9852, 0.2471, 0.9852, 0.18, 0.988, 0.18, 0.9532, 0.18, 0.9852, 0.18, 0.9852, 0.2471, 0.08764, 0.07715, 0.08764, 0.01, 0.09049, 0.01, 0.05568, 0.01, 0.08764, 0.01, 0.08764, 0.07715, 0.1424, 0.07715, 0.1424, 0.01, 0.1453, 0.01, 0.1105, 0.01, 0.1424, 0.01, 0.1424, 0.07715, 0.09065, 0.8976, 0.09065, 0.7598, 0.1073, 0.7598, 0.5146, 0.8624, 0.5313, 0.8624, 0.5313, 0.8827, 0.5646, 0.9124, 0.5146, 0.9124, 0.5444, 0.8958, 0.3286, 0.8684, 0.3202, 0.8684, 0.3202, 0.7523, 0.3286, 0.8684, 0.3286, 0.7523, 0.3456, 0.7523, 0.1073, 0.8976, 0.09065, 0.8976, 0.09065, 0.7598, 0.5444, 0.8958, 0.5646, 0.8958, 0.5646, 0.9124, 0.5146, 0.8624, 0.5313, 0.8624, 0.5313, 0.8827, 0.3202, 0.7523, 0.3202, 0.8684, 0.3117, 0.8684, 0.2947, 0.7523, 0.3117, 0.7523, 0.3117, 0.8684, 0.9143, 0.07027, 0.9143, 0.09394, 0.8986, 0.09394, 0.9143, 0.01, 0.9143, 0.03366, 0.8986, 0.03366, 0.9143, 0.03366, 0.9143, 0.07027, 0.8986, 0.07027, 0.1519, 0.3932, 0.1519, 0.373, 0.1841, 0.373, 0.1357, 0.1342, 0.1349, 0.135, 0.1352, 0.0975, 0.1844, 0.1342, 0.1852, 0.135, 0.1349, 0.135, 0.1847, 0.09831, 0.1854, 0.0975, 0.1852, 0.135, 0.1359, 0.0983, 0.1352, 0.0975, 0.1854, 0.0975, 0.1653, 0.01, 0.1881, 0.01, 0.1881, 0.04575, 0.06937, 0.3932, 0.06937, 0.373, 0.1015, 0.373, 0.1015, 0.3932, 0.1015, 0.373, 0.1519, 0.373, 0.9143, 0.07027, 0.9143, 0.09394, 0.8986, 0.09394, 0.9143, 0.01, 0.9143, 0.03366, 0.8986, 0.03366, 0.9143, 0.03366, 0.9143, 0.07027, 0.8986, 0.07027, 0.631, 0.2329, 0.6157, 0.2329, 0.6157, 0.2085, 0.1357, 0.1342, 0.1349, 0.135, 0.1352, 0.0975, 0.1844, 0.1342, 0.1852, 0.135, 0.1349, 0.135, 0.1847, 0.09831, 0.1854, 0.0975, 0.1852, 0.135, 0.1359, 0.0983, 0.1352, 0.0975, 0.1854, 0.0975, 0.1653, 0.01, 0.1881, 0.01, 0.1881, 0.04575, 0.631, 0.2955, 0.6157, 0.2955, 0.6157, 0.2711, 0.631, 0.2711, 0.6157, 0.2711, 0.6157, 0.2329, 0.4844, 0.1171, 0.545, 0.1171, 0.545, 0.1278, 0.545, 0.04818, 0.4844, 0.04818, 0.4844, 0.03755, 0.6154, 0.01001, 0.6154, 0.1416, 0.5952, 0.1416, 0.545, 0.1171, 0.4844, 0.1171, 0.4844, 0.04818, 0.4844, 0.1171, 0.545, 0.1171, 0.545, 0.1278, 0.545, 0.04818, 0.4844, 0.04818, 0.4844, 0.03755, 0.05535, 0.1295, 0.05535, 0.2233, 0.04088, 0.2233, 0.545, 0.04818, 0.545, 0.1171, 0.4844, 0.1171, 0.4844, 0.1171, 0.545, 0.1171, 0.545, 0.1278, 0.545, 0.04818, 0.4844, 0.04818, 0.4844, 0.03755, 0.02923, 0.1295, 0.02923, 0.2233, 0.01476, 0.2233, 0.545, 0.04818, 0.545, 0.1171, 0.4844, 0.1171, 0.4844, 0.1171, 0.545, 0.1171, 0.545, 0.1278, 0.545, 0.04818, 0.4844, 0.04818, 0.4844, 0.03755, 0.6544, 0.8437, 0.786, 0.8437, 0.786, 0.8639, 0.545, 0.04818, 0.545, 0.1171, 0.4844, 0.1171, 0.545, 0.04818, 0.4844, 0.04818, 0.4844, 0.03755, 0.4844, 0.1171, 0.545, 0.1171, 0.545, 0.1278, 0.03031, 0.7598, 0.03031, 0.8914, 0.01002, 0.8914, 0.4844, 0.04818, 0.545, 0.04818, 0.545, 0.1171, 0.4844, 0.1171, 0.545, 0.1171, 0.545, 0.1278, 0.545, 0.04818, 0.4844, 0.04818, 0.4844, 0.03755, 0.07062, 0.7598, 0.07062, 0.8914, 0.05033, 0.8914, 0.545, 0.1171, 0.4844, 0.1171, 0.4844, 0.04818, 0.3774, 0.6642, 0.2956, 0.6642, 0.2956, 0.6421, 0.01521, 0.0997, 0.01521, 0.01274, 0.03568, 0.01274, 0.4705, 0.6421, 0.4705, 0.6717, 0.3774, 0.6642, 0.3222, 0.03755, 0.4643, 0.03755, 0.4643, 0.1315, 0.2559, 0.732, 0.2559, 0.7046, 0.4119, 0.7046, 0.07847, 0.732, 0.07847, 0.6952, 0.2559, 0.7046, 0.5893, 0.732, 0.4119, 0.732, 0.4119, 0.7046, 0.7208, 0.787, 0.6094, 0.787, 0.6094, 0.6484, 0.9611, 0.7186, 0.9638, 0.7186, 0.9638, 0.7601, 0.9638, 0.7601, 0.9638, 0.8002, 0.9611, 0.8002, 0.9292, 0.1577, 0.8878, 0.1577, 0.8893, 0.1177, 0.9872, 0.5241, 0.9872, 0.4884, 0.9896, 0.4884, 0.9872, 0.4884, 0.9872, 0.4531, 0.9896, 0.4531, 0.4632, 0.9602, 0.4274, 0.9602, 0.429, 0.925, 0.4241, 0.99, 0.4241, 0.9876, 0.4595, 0.9876, 0.4595, 0.99, 0.4595, 0.9876, 0.4945, 0.9876, 0.3886, 0.9624, 0.3532, 0.9624, 0.3547, 0.9275, 0.956, 0.16, 0.9532, 0.16, 0.9532, 0.118, 0.9532, 0.118, 0.9532, 0.07134, 0.956, 0.07134, 0.853, 0.8474, 0.8546, 0.8894, 0.808, 0.8894, 0.9803, 0.3506, 0.9831, 0.3506, 0.9831, 0.3921, 0.9831, 0.3921, 0.9831, 0.4322, 0.9803, 0.4322, 0.9383, 0.8261, 0.8969, 0.8261, 0.8984, 0.7861, 0.9716, 0.8963, 0.9691, 0.8963, 0.9691, 0.8583, 0.9691, 0.8583, 0.9691, 0.8211, 0.9716, 0.8211, 0.9026, 0.6934, 0.9407, 0.6934, 0.9392, 0.7306, 0.9671, 0.5346, 0.9644, 0.5346, 0.9644, 0.4932, 0.9644, 0.4932, 0.9644, 0.4531, 0.9672, 0.4531, 0.3346, 0.9288, 0.2931, 0.9288, 0.2946, 0.8887, 0.9576, 0.3506, 0.9603, 0.3506, 0.9603, 0.3921, 0.9603, 0.3921, 0.9603, 0.4322, 0.9576, 0.4322, 0.6934, 0.925, 0.6519, 0.925, 0.6534, 0.885, 0.9839, 0.7081, 0.9839, 0.6724, 0.9863, 0.6724, 0.9839, 0.6724, 0.9839, 0.6371, 0.9863, 0.6371, 0.7348, 0.9802, 0.6991, 0.9802, 0.7006, 0.945, 0.2634, 0.985, 0.228, 0.985, 0.228, 0.9826, 0.228, 0.9826, 0.228, 0.985, 0.1931, 0.985, 0.5183, 0.9674, 0.4829, 0.9674, 0.4844, 0.9325, 0.9788, 0.16, 0.976, 0.16, 0.976, 0.118, 0.976, 0.118, 0.976, 0.07134, 0.9788, 0.07134, 0.6304, 0.8624, 0.632, 0.9044, 0.5854, 0.9044, 0.2077, 0.9603, 0.2077, 0.9576, 0.2492, 0.9576, 0.2492, 0.9576, 0.2892, 0.9576, 0.2892, 0.9603, 0.1677, 0.9375, 0.1262, 0.9375, 0.1277, 0.8975, 0.831, 0.9688, 0.869, 0.9688, 0.869, 0.9714, 0.869, 0.9688, 0.9062, 0.9688, 0.9062, 0.9714, 0.8164, 0.9484, 0.7783, 0.9484, 0.7798, 0.9112, 0.09154, 0.9813, 0.09154, 0.9841, 0.05009, 0.9841, 0.05009, 0.9841, 0.01001, 0.9841, 0.01001, 0.9813, 0.9425, 0.6158, 0.9011, 0.6158, 0.9026, 0.5758, 0.8386, 0.1778, 0.8431, 0.2557, 0.8294, 0.2565, 0.843, 0.01039, 0.8778, 0.08658, 0.8606, 0.08757, 0.8606, 0.08757, 0.8778, 0.08658, 0.8386, 0.1778, 0.8284, 0.4286, 0.8284, 0.5567, 0.7172, 0.5567, 0.04248, 0.3343, 0.04248, 0.3933, 0.02964, 0.3933, 0.1273, 0.7598, 0.1469, 0.7598, 0.1419, 0.8695, 0.04248, 0.2376, 0.04248, 0.3343, 0.02964, 0.3343, 0.1757, 0.4168, 0.1757, 0.5733, 0.01001, 0.5733, 0.4534, 0.8424, 0.4534, 0.8278, 0.5247, 0.8278, 0.4547, 0.4469, 0.4547, 0.4273, 0.5644, 0.4323, 0.6344, 0.8424, 0.5247, 0.8424, 0.5247, 0.8278, 0.6967, 0.4268, 0.6967, 0.6277, 0.5952, 0.6277, 0.6512, 0.1946, 0.7132, 0.1946, 0.7132, 0.279, 0.8807, 0.6614, 0.8186, 0.6614, 0.8186, 0.577, 0.4905, 0.6421, 0.5749, 0.6421, 0.5749, 0.6622, 0.8807, 0.6815, 0.8186, 0.6815, 0.8186, 0.6614, 0.2747, 0.7523, 0.2747, 0.8774, 0.1692, 0.8774, 0.6512, 0.1946, 0.6512, 0.09441, 0.7132, 0.09441, 0.6512, 0.09441, 0.6512, 0.01001, 0.7132, 0.01001, 0.8807, 0.6815, 0.8807, 0.7659, 0.8186, 0.7659, 0.9048, 0.3508, 0.8619, 0.3508, 0.8619, 0.2754, 0.8418, 0.4036, 0.7542, 0.4036, 0.7542, 0.3104, 0.8619, 0.4169, 0.9048, 0.4169, 0.9048, 0.4923, 0.9048, 0.3508, 0.9048, 0.4169, 0.8619, 0.4169, 0.7408, 0.7269, 0.7986, 0.7269, 0.7986, 0.8236, 0.4278, 0.7523, 0.4278, 0.847, 0.3657, 0.847, 0.7986, 0.6738, 0.7408, 0.6738, 0.7408, 0.577, 0.7408, 0.7269, 0.7408, 0.6738, 0.7986, 0.6738, 0.4479, 0.8085, 0.4479, 0.7523, 0.5242, 0.7523, 0.9332, 0.3103, 0.9332, 0.3665, 0.9248, 0.3665, 0.9363, 0.8462, 0.9491, 0.8462, 0.9491, 0.9622, 0.4479, 0.8085, 0.4479, 0.7523, 0.5242, 0.7523, 0.9045, 0.2356, 0.8638, 0.2356, 0.8638, 0.1777, 0.8765, 0.7861, 0.8765, 0.8268, 0.8187, 0.8268])
me_cube_001.materials.append(mat_material_002)
me_cube_001.use_remesh_fix_poles = True
me_cube_001.use_remesh_preserve_attributes = False
me_cube_001.use_mirror_vertex_groups = False
me_cube_001.update()
me_cube_001.normals_split_custom_set([tuple(v) for v in zip(*[iter([-0.6507, 0.6507, 0.3914, 0.7071, 0.7071, 0.0, -0.7071, 0.7071, 0.0, 0.0, -1.0, 5.046e-10, 0.7071, -0.7071, 1.846e-08, 0.0, -1.0, 3.051e-08, 0.0, -1.0, 5.046e-10, -0.6507, -0.6507, 0.3914, -0.7071, -0.7071, 0.0, -0.7071, 0.0, 0.7071, 0.7071, 0.0, 0.7071, 0.7071, 0.0, 0.7071, -0.3002, 0.3002, 0.9054, 0.3002, -0.3002, 0.9054, 0.3002, 0.3002, 0.9054, 0.6507, 0.6507, 0.3914, 0.7071, -0.7071, 1.846e-08, 0.7071, 0.7071, 0.0, 0.0, -1.0, -5.048e-10, -0.6507, -0.6507, 0.3914, 0.0, -1.0, -4.684e-08, 0.0, -1.0, 3.051e-08, 0.6507, -0.6507, 0.3914, 0.0, -1.0, -5.048e-10, 0.0, -1.0, 0.0, 0.0, -1.0, 0.0, 0.0, -1.0, 0.0, -1.0, 0.0, 0.0, -0.7071, 0.0, 0.7071, -0.7071, 0.0, 0.7071, 0.7071, 0.0, 0.7071, 1.0, 0.0, 0.0, 1.0, 0.0, 0.0, -0.3002, 0.3002, 0.9054, -0.6507, -0.6507, 0.3914, -0.3002, -0.3002, 0.9054, 0.3002, 0.3002, 0.9054, -0.6507, 0.6507, 0.3914, -0.3002, 0.3002, 0.9054, 0.3002, -0.3002, 0.9054, 0.6507, 0.6507, 0.3914, 0.3002, 0.3002, 0.9054, -0.3002, -0.3002, 0.9054, 0.6507, -0.6507, 0.3914, 0.3002, -0.3002, 0.9054, -0.6507, -0.6507, 0.3914, -0.7071, 0.7071, 0.0, -0.7071, -0.7071, 0.0, 0.0, -0.7071, 0.7071, 0.0, -1.0, 0.0, 0.0, -1.0, 0.0, 0.0, 0.0, 1.0, 0.0, -0.7071, 0.7071, 0.0, 0.0, 1.0, 0.0, -0.7071, 0.7071, 0.0, -1.0, 0.0, 0.0, -1.0, 0.0, 0.0, 0.0, 1.0, 0.0, -0.7071, 0.7071, 0.0, 0.0, 1.0, 0.0, -0.7071, 0.7071, 0.0, -1.0, 0.0, 0.0, -1.0, 0.0, 0.0, 0.0, 1.0, 0.0, -0.7071, 0.7071, 0.0, 0.0, 1.0, 1.0, 0.0, 0.0, 1.0, 0.0, 0.0, 1.0, 0.0, 0.0, 0.0, -1.0, 0.0, 0.0, -1.0, 0.0, 0.0, -1.0, 0.0, 0.0, -1.0, 0.0, 0.0, -1.0, 0.0, 0.0, -1.0, 0.0, 0.0, -1.0, 0.0, 0.0, -1.0, 0.0, 0.0, -1.0, 0.0, 0.0, -1.0, 0.0, 0.0, -1.0, 0.0, 0.0, -1.0, 0.0, 0.9069, 0.0, -0.4213, 0.9069, 0.0, -0.4213, 0.9069, 0.0, -0.4213, 1.0, 0.0, 0.0, 1.0, 0.0, 0.0, 1.0, 0.0, 0.0, -1.0, 0.0, 0.0, -1.0, 0.0, 0.0, -1.0, 0.0, 0.0, 0.0, -1.0, 0.0, 0.0, -1.0, 0.0, 0.0, -1.0, 0.0, 0.0, -1.0, 0.0, 0.0, -1.0, 0.0, 0.0, -1.0, 0.0, 0.0, -1.0, 0.0, 0.0, -1.0, 0.0, 0.0, -1.0, 0.0, 0.0, -1.0, 0.0, 0.0, -1.0, 0.0, 0.0, -1.0, 0.0, -0.9069, 0.0, -0.4213, -0.9069, 0.0, -0.4213, -0.9069, 0.0, -0.4213, -1.0, 0.0, 0.0, -1.0, 0.0, 0.0, -1.0, 0.0, 0.0, -0.55, -0.551, 0.6277, -1.0, 0.0, 0.0, -0.7071, -0.7071, 0.0, 0.6556, -0.1014, 0.7482, 0.7071, -0.7071, 0.0, 1.0, 0.0, 0.0, 0.55, -0.5509, 0.6277, -0.7071, -0.7071, 0.0, 0.7071, -0.7071, 0.0, -0.3965, -0.4029, 0.8249, -0.7071, 0.0, 0.7071, -0.4298, 0.1254, 0.8942, 0.3965, -0.4029, 0.8249, -0.55, -0.551, 0.6277, 0.4298, 0.1254, 0.8942, -0.3965, -0.4029, 0.8249, -0.6556, -0.1014, 0.7482, 0.3965, -0.4029, 0.8249, -0.4298, 0.1254, 0.8942, 0.6556, -0.1014, 0.7482, -0.3965, -0.4029, 0.8249, 0.4298, 0.1254, 0.8942, 0.55, -0.5509, 0.6277, -0.4298, 0.1254, 0.8942, 0.5773, -0.5774, 0.5774, -0.7071, 0.0, 0.7071, -0.5774, -0.5773, 0.5774, 0.4298, 0.1254, 0.8942, 0.5773, -0.5774, 0.5774, 0.3965, -0.4029, 0.8249, 0.3965, -0.4029, 0.8249, -0.5774, -0.5773, 0.5774, -0.3965, -0.4029, 0.8249, -0.55, -0.551, 0.6277, -1.0, 0.0, 0.0, -0.7071, -0.7071, 0.0, 0.6556, -0.1014, 0.7482, 0.7071, -0.7071, 0.0, 1.0, 0.0, 0.0, 0.55, -0.5509, 0.6277, -0.7071, -0.7071, 0.0, 0.7071, -0.7071, 0.0, -0.3965, -0.4029, 0.8249, -0.7071, 0.0, 0.7071, -0.4298, 0.1254, 0.8942, 0.3965, -0.4029, 0.8249, -0.55, -0.551, 0.6277, 0.4298, 0.1254, 0.8942, -0.3965, -0.4029, 0.8249, -0.6556, -0.1014, 0.7482, 0.3965, -0.4029, 0.8249, -0.4298, 0.1254, 0.8942, 0.6556, -0.1014, 0.7482, -0.3965, -0.4029, 0.8249, 0.4298, 0.1254, 0.8942, 0.55, -0.5509, 0.6277, -0.4298, 0.1254, 0.8942, 0.5773, -0.5774, 0.5774, -0.7071, 0.0, 0.7071, -0.5774, -0.5773, 0.5774, 0.4298, 0.1254, 0.8942, 0.5773, -0.5774, 0.5774, 0.3965, -0.4029, 0.8249, 0.3965, -0.4029, 0.8249, -0.5774, -0.5773, 0.5774, -0.3965, -0.4029, 0.8249, -1.0, 0.0, 0.0, -1.0, 0.0, 0.0, -1.0, 0.0, 0.0, 1.0, 0.0, 0.0, 1.0, 0.0, 0.0, 1.0, 0.0, 0.0, 0.0, -1.0, 0.0, 0.0, -1.0, 0.0, 0.0, -1.0, 0.0, 0.0, 0.0, 1.0, 0.0, 0.0, 1.0, 0.0, 0.0, 1.0, -0.9988, -0.04944, 0.0, -0.9988, -0.04944, 0.0, -0.9988, -0.04944, 0.0, 0.9988, 0.04944, 0.0, 0.9988, 0.04944, 0.0, 0.9988, 0.04944, 0.0, 0.04944, -0.9988, 0.0, 0.04944, -0.9988, 0.0, 0.04944, -0.9988, 0.0, -1.657e-08, 0.0, 1.0, -1.657e-08, 0.0, 1.0, -1.657e-08, 0.0, 1.0, -0.9995, -0.03169, 0.0, -0.9995, -0.03169, 0.0, -0.9995, -0.03169, 0.0, 0.9995, 0.03169, 0.0, 0.9995, 0.03169, 0.0, 0.9995, 0.03169, 0.0, 0.03169, -0.9995, 0.0, 0.03169, -0.9995, 0.0, 0.03169, -0.9995, 0.0, -1.906e-07, 0.0, 1.0, -1.906e-07, 0.0, 1.0, -1.906e-07, 0.0, 1.0, -0.9989, 0.04583, 0.0, -0.9989, 0.04583, 0.0, -0.9989, 0.04583, 0.0, 0.9989, -0.04583, 0.0, 0.9989, -0.04583, 0.0, 0.9989, -0.04583, 0.0, -0.04583, -0.9989, 0.0, -0.04583, -0.9989, 0.0, -0.04583, -0.9989, 0.0, 1.326e-07, 0.0, 1.0, 1.326e-07, 0.0, 1.0, 1.326e-07, 0.0, 1.0, -0.9999, 0.01472, 0.0, -0.9999, 0.01472, 0.0, -0.9999, 0.01472, 0.0, 0.9999, -0.01472, 0.0, 0.9999, -0.01472, 0.0, 0.9999, -0.01472, 0.0, -0.01472, -0.9999, 0.0, -0.01472, -0.9999, 0.0, -0.01472, -0.9999, 0.0, 0.0, 0.0, 1.0, 0.0, 0.0, 1.0, 0.0, 0.0, 1.0, -0.9991, -0.04171, 0.0, -0.9991, -0.04171, 0.0, -0.9991, -0.04171, 0.0, 0.9991, 0.04171, 0.0, 0.9991, 0.04171, 0.0, 0.9991, 0.04171, 0.0, 0.04171, -0.9991, 0.0, 0.04171, -0.9991, 0.0, 0.04171, -0.9991, 0.0, 0.0, 0.0, 1.0, 0.0, 0.0, 1.0, 0.0, 0.0, 1.0, -0.8808, 0.4734, 0.0, -0.8808, 0.4734, 0.0, -0.8808, 0.4734, 0.0, 0.8808, -0.4734, 0.0, 0.8808, -0.4734, 0.0, 0.8808, -0.4734, 0.0, -0.4734, -0.8808, 0.0, -0.4734, -0.8808, 0.0, -0.4734, -0.8808, 0.0, -0.07426, 0.03991, 0.9964, -0.07426, 0.03991, 0.9964, -0.07426, 0.03991, 0.9964, 0.0, -1.0, -9.869e-09, 0.0, -1.0, -9.869e-09, 0.0, -1.0, -9.869e-09, 0.9785, 0.0, 0.2063, 0.9785, 0.0, 0.2063, 0.9785, 0.0, 0.2063, -0.9785, -1.265e-07, -0.2063, -0.9785, -1.265e-07, -0.2063, -0.9785, -1.265e-07, -0.2063, -0.2055, -0.08778, 0.9747, -0.2055, -0.08778, 0.9747, -0.2055, -0.08778, 0.9747, -0.02097, -0.9993, 0.03047, -0.02097, -0.9993, 0.03047, -0.02097, -0.9993, 0.03047, -0.567, 0.0, 0.8237, -0.567, 0.0, 0.8237, -0.567, 0.0, 0.8237, 0.8237, 1.903e-07, 0.567, 0.8237, 1.903e-07, 0.567, 0.8237, 1.903e-07, 0.567, -0.0244, -0.9991, 0.03544, -0.0244, -0.9991, 0.03544, -0.0244, -0.9991, 0.03544, -0.567, 0.0, 0.8237, -0.567, 0.0, 0.8237, -0.567, 0.0, 0.8237, 0.8237, 0.0, 0.567, 0.8237, 0.0, 0.567, 0.8237, 0.0, 0.567, -0.02463, -0.9991, 0.03577, -0.02463, -0.9991, 0.03577, -0.02463, -0.9991, 0.03577, -0.567, 0.0, 0.8237, -0.567, 0.0, 0.8237, -0.567, 0.0, 0.8237, 0.8237, 2.569e-07, 0.567, 0.8237, 2.569e-07, 0.567, 0.8237, 2.569e-07, 0.567, -0.02097, -0.9993, 0.03047, -0.02097, -0.9993, 0.03047, -0.02097, -0.9993, 0.03047, -0.567, 0.0, 0.8237, -0.567, 0.0, 0.8237, -0.567, 0.0, 0.8237, 0.8237, 2.074e-07, 0.567, 0.8237, 2.074e-07, 0.567, 0.8237, 2.074e-07, 0.567, -0.02097, -0.9993, 0.03047, -0.02097, -0.9993, 0.03047, -0.02097, -0.9993, 0.03047, -0.567, 0.0, 0.8237, -0.567, 0.0, 0.8237, -0.567, 0.0, 0.8237, 0.8237, 2.617e-07, 0.567, 0.8237, 2.617e-07, 0.567, 0.8237, 2.617e-07, 0.567, -0.02289, -0.9992, 0.03326, -0.02289, -0.9992, 0.03326, -0.02289, -0.9992, 0.03326, -0.567, 0.0, 0.8237, -0.567, 0.0, 0.8237, -0.567, 0.0, 0.8237, 0.8237, 0.0, 0.567, 0.8237, 0.0, 0.567, 0.8237, 0.0, 0.567, -0.02097, -0.9993, 0.03047, -0.02097, -0.9993, 0.03047, -0.02097, -0.9993, 0.03047, -0.567, 0.0, 0.8237, -0.567, 0.0, 0.8237, -0.567, 0.0, 0.8237, 0.8237, 2.527e-07, 0.567, 0.8237, 2.527e-07, 0.567, 0.8237, 2.527e-07, 0.567, -0.02097, -0.9993, 0.03047, -0.02097, -0.9993, 0.03047, -0.02097, -0.9993, 0.03047, -0.567, 0.0, 0.8237, -0.567, 0.0, 0.8237, -0.567, 0.0, 0.8237, 0.8237, 1.903e-07, 0.567, 0.8237, 1.903e-07, 0.567, 0.8237, 1.903e-07, 0.567, -0.0244, -0.9991, 0.03544, -0.0244, -0.9991, 0.03544, -0.0244, -0.9991, 0.03544, -0.567, 0.0, 0.8237, -0.567, 0.0, 0.8237, -0.567, 0.0, 0.8237, 0.8237, 0.0, 0.567, 0.8237, 0.0, 0.567, 0.8237, 0.0, 0.567, -0.02463, -0.9991, 0.03578, -0.02463, -0.9991, 0.03578, -0.02463, -0.9991, 0.03578, -0.567, 0.0, 0.8237, -0.567, 0.0, 0.8237, -0.567, 0.0, 0.8237, 0.8237, 2.569e-07, 0.567, 0.8237, 2.569e-07, 0.567, 0.8237, 2.569e-07, 0.567, -0.02097, -0.9993, 0.03047, -0.02097, -0.9993, 0.03047, -0.02097, -0.9993, 0.03047, -0.567, 0.0, 0.8237, -0.567, 0.0, 0.8237, -0.567, 0.0, 0.8237, 0.8237, 1.659e-07, 0.567, 0.8237, 1.659e-07, 0.567, 0.8237, 1.659e-07, 0.567, -0.02097, -0.9993, 0.03047, -0.02097, -0.9993, 0.03047, -0.02097, -0.9993, 0.03047, -0.567, 0.0, 0.8237, -0.567, 0.0, 0.8237, -0.567, 0.0, 0.8237, 0.8237, 1.903e-07, 0.567, 0.8237, 1.903e-07, 0.567, 0.8237, 1.903e-07, 0.567, -0.02289, -0.9992, 0.03326, -0.02289, -0.9992, 0.03326, -0.02289, -0.9992, 0.03326, -0.567, 0.0, 0.8237, -0.567, 0.0, 0.8237, -0.567, 0.0, 0.8237, 0.8237, 4.485e-07, 0.567, 0.8237, 4.485e-07, 0.567, 0.8237, 4.485e-07, 0.567, -0.02097, -0.9993, 0.03047, -0.02097, -0.9993, 0.03047, -0.02097, -0.9993, 0.03047, -0.567, 0.0, 0.8237, -0.567, 0.0, 0.8237, -0.567, 0.0, 0.8237, 0.8237, 1.903e-07, 0.567, 0.8237, 1.903e-07, 0.567, 0.8237, 1.903e-07, 0.567, -0.9699, 0.2436, 0.0, -0.9699, 0.2436, 0.0, -0.9699, 0.2436, 0.0, 0.9699, -0.2436, 0.0, 0.9699, -0.2436, 0.0, 0.9699, -0.2436, 0.0, -0.2436, -0.9699, 0.0, -0.2436, -0.9699, 0.0, -0.2436, -0.9699, 0.0, -0.1431, 0.09361, 0.9853, -0.1431, 0.09361, 0.9853, -0.1431, 0.09361, 0.9853, 0.0, -1.0, 0.0, 0.0, -1.0, 0.0, 0.0, -1.0, 0.0, 0.9625, -7.962e-08, 0.2714, 0.9625, -7.962e-08, 0.2714, 0.9625, -7.962e-08, 0.2714, -0.9625, 7.906e-08, -0.2714, -0.9625, 7.906e-08, -0.2714, -0.9625, 7.906e-08, -0.2714, -0.2712, -0.04373, 0.9615, -0.2712, -0.04373, 0.9615, -0.2712, -0.04373, 0.9615, 0.0, -1.0, 1.393e-07, 0.0, -1.0, 1.393e-07, 0.0, -1.0, 1.393e-07, 0.9625, -2.756e-07, 0.2714, 0.9625, -2.756e-07, 0.2714, 0.9625, -2.756e-07, 0.2714, -0.9625, 3.283e-07, -0.2714, -0.9625, 3.283e-07, -0.2714, -0.9625, 3.283e-07, -0.2714, -0.2713, -0.02107, 0.9623, -0.2713, -0.02107, 0.9623, -0.2713, -0.02107, 0.9623, -1.0, 0.0, 0.0, -1.0, 0.0, 0.0, -1.0, 0.0, 0.0, 1.0, 0.0, 0.0, 1.0, 0.0, 0.0, 1.0, 0.0, 0.0, 0.0, -1.0, 0.0, 0.0, -1.0, 0.0, 0.0, -1.0, 0.0, 0.0, 0.0, 1.0, 0.0, 0.0, 1.0, 0.0, 0.0, 1.0, 0.0, -1.0, 0.0, 0.0, -1.0, 0.0, 0.0, -1.0, 0.0, 0.0, 0.0, 1.0, 0.0, 0.0, 1.0, 0.0, 0.0, 1.0, 1.0, 0.0, 0.0, 1.0, 0.0, 0.0, 1.0, 0.0, 0.0, -1.0, 0.0, 0.0, -1.0, 0.0, 0.0, -1.0, 0.0, 0.0, -1.0, 0.0, 0.0, -1.0, 0.0, 0.0, -1.0, 0.0, 0.0, 0.0, -1.0, 0.0, 0.0, -1.0, 0.0, 0.0, -1.0, 0.0, 1.0, 0.0, 0.0, 1.0, 0.0, 0.0, 1.0, 0.0, 0.0, 0.0, 0.0, 1.0, 0.0, 0.0, 1.0, 0.0, 0.0, 1.0, -1.0, 0.0, 0.0, -1.0, 0.0, 0.0, -1.0, 0.0, 0.0, 0.0, -1.0, 0.0, 0.0, -1.0, 0.0, 0.0, -1.0, 0.0, 1.0, 0.0, 0.0, 1.0, 0.0, 0.0, 1.0, 0.0, 0.0, 0.0, 0.0, 1.0, 0.0, 0.0, 1.0, 0.0, 0.0, 1.0, -0.96, 0.0, 0.2801, -0.96, 0.0, 0.2801, -0.96, 0.0, 0.2801, 0.2801, 0.0, 0.96, 0.2801, 0.0, 0.96, 0.2801, 0.0, 0.96, 0.0, -1.0, -1.114e-07, 0.0, -1.0, -1.114e-07, 0.0, -1.0, -1.114e-07, 0.96, 0.0, -0.2801, 0.96, 0.0, -0.2801, 0.96, 0.0, -0.2801, 0.0, -1.0, -6.427e-08, 0.0, -1.0, -6.427e-08, 0.0, -1.0, -6.427e-08, 0.0, -1.0, 1.446e-07, 0.0, -1.0, 1.446e-07, 0.0, -1.0, 1.446e-07, -0.6507, 0.6507, 0.3914, 0.6507, 0.6507, 0.3914, 0.7071, 0.7071, 0.0, 0.0, -1.0, 5.046e-10, -0.7071, -0.7071, 0.0, 0.7071, -0.7071, 1.846e-08, 0.0, -1.0, 5.046e-10, 0.0, -1.0, -4.684e-08, -0.6507, -0.6507, 0.3914, -0.7071, 0.0, 0.7071, -0.7071, 0.0, 0.7071, 0.7071, 0.0, 0.7071, -0.3002, 0.3002, 0.9054, -0.3002, -0.3002, 0.9054, 0.3002, -0.3002, 0.9054, 0.6507, 0.6507, 0.3914, 0.6507, -0.6507, 0.3914, 0.7071, -0.7071, 1.846e-08, 0.0, -1.0, -5.048e-10, 0.6507, -0.6507, 0.3914, -0.6507, -0.6507, 0.3914, 0.0, -1.0, 3.051e-08, 0.7071, -0.7071, 1.846e-08, 0.6507, -0.6507, 0.3914, 0.0, -1.0, 0.0, 0.0, -1.0, 0.0, 0.0, -1.0, 0.0, -1.0, 0.0, 0.0, -1.0, 0.0, 0.0, -0.7071, 0.0, 0.7071, 0.7071, 0.0, 0.7071, 0.7071, 0.0, 0.7071, 1.0, 0.0, 0.0, -0.3002, 0.3002, 0.9054, -0.6507, 0.6507, 0.3914, -0.6507, -0.6507, 0.3914, 0.3002, 0.3002, 0.9054, 0.6507, 0.6507, 0.3914, -0.6507, 0.6507, 0.3914, 0.3002, -0.3002, 0.9054, 0.6507, -0.6507, 0.3914, 0.6507, 0.6507, 0.3914, -0.3002, -0.3002, 0.9054, -0.6507, -0.6507, 0.3914, 0.6507, -0.6507, 0.3914, -0.6507, -0.6507, 0.3914, -0.6507, 0.6507, 0.3914, -0.7071, 0.7071, 0.0, 0.0, -0.7071, 0.7071, 0.0, -0.7071, 0.7071, 0.0, -1.0, 0.0, 0.0, 0.0, 1.0, 0.0, -0.7071, 0.7071, 0.0, -0.7071, 0.7071, 0.0, -0.7071, 0.7071, 0.0, -0.7071, 0.7071, 0.0, -1.0, 0.0, 0.0, 0.0, 1.0, 0.0, -0.7071, 0.7071, 0.0, -0.7071, 0.7071, 0.0, -0.7071, 0.7071, 0.0, -0.7071, 0.7071, 0.0, -1.0, 0.0, 0.0, 0.0, 1.0, 0.0, -0.7071, 0.7071, 0.0, -0.7071, 0.7071, 1.0, 0.0, 0.0, 1.0, 0.0, 0.0, 1.0, 0.0, 0.0, 0.0, -1.0, 0.0, 0.0, -1.0, 0.0, 0.0, -1.0, 0.0, 0.0, -1.0, 0.0, 0.0, -1.0, 0.0, 0.0, -1.0, 0.0, 0.9069, 0.0, -0.4213, 0.9069, 0.0, -0.4213, 0.9069, 0.0, -0.4213, 1.0, 0.0, 0.0, 1.0, 0.0, 0.0, 1.0, 0.0, 0.0, -1.0, 0.0, 0.0, -1.0, 0.0, 0.0, -1.0, 0.0, 0.0, 0.0, -1.0, 0.0, 0.0, -1.0, 0.0, 0.0, -1.0, 0.0, 0.0, -1.0, 0.0, 0.0, -1.0, 0.0, 0.0, -1.0, 0.0, -0.9069, 0.0, -0.4213, -0.9069, 0.0, -0.4213, -0.9069, 0.0, -0.4213, -1.0, 0.0, 0.0, -1.0, 0.0, 0.0, -1.0, 0.0, 0.0, -0.55, -0.551, 0.6277, -0.6556, -0.1014, 0.7482, -1.0, 0.0, 0.0, 0.6556, -0.1014, 0.7482, 0.55, -0.5509, 0.6277, 0.7071, -0.7071, 0.0, 0.55, -0.5509, 0.6277, -0.55, -0.551, 0.6277, -0.7071, -0.7071, 0.0, -0.3965, -0.4029, 0.8249, -0.5774, -0.5773, 0.5774, -0.7071, 0.0, 0.7071, 0.3965, -0.4029, 0.8249, -0.6556, -0.1014, 0.7482, -0.55, -0.551, 0.6277, -0.3965, -0.4029, 0.8249, 0.6556, -0.1014, 0.7482, -0.6556, -0.1014, 0.7482, -0.4298, 0.1254, 0.8942, 0.55, -0.5509, 0.6277, 0.6556, -0.1014, 0.7482, 0.4298, 0.1254, 0.8942, -0.55, -0.551, 0.6277, 0.55, -0.5509, 0.6277, 0.5773, -0.5774, 0.5774, 0.7071, 0.0, 0.7071, -0.7071, 0.0, 0.7071, 0.4298, 0.1254, 0.8942, 0.7071, 0.0, 0.7071, 0.5773, -0.5774, 0.5774, 0.3965, -0.4029, 0.8249, 0.5773, -0.5774, 0.5774, -0.5774, -0.5773, 0.5774, -0.55, -0.551, 0.6277, -0.6556, -0.1014, 0.7482, -1.0, 0.0, 0.0, 0.6556, -0.1014, 0.7482, 0.55, -0.5509, 0.6277, 0.7071, -0.7071, 0.0, 0.55, -0.5509, 0.6277, -0.55, -0.551, 0.6277, -0.7071, -0.7071, 0.0, -0.3965, -0.4029, 0.8249, -0.5774, -0.5773, 0.5774, -0.7071, 0.0, 0.7071, 0.3965, -0.4029, 0.8249, -0.6556, -0.1014, 0.7482, -0.55, -0.551, 0.6277, -0.3965, -0.4029, 0.8249, 0.6556, -0.1014, 0.7482, -0.6556, -0.1014, 0.7482, -0.4298, 0.1254, 0.8942, 0.55, -0.5509, 0.6277, 0.6556, -0.1014, 0.7482, 0.4298, 0.1254, 0.8942, -0.55, -0.551, 0.6277, 0.55, -0.5509, 0.6277, 0.5773, -0.5774, 0.5774, 0.7071, 0.0, 0.7071, -0.7071, 0.0, 0.7071, 0.4298, 0.1254, 0.8942, 0.7071, 0.0, 0.7071, 0.5773, -0.5774, 0.5774, 0.3965, -0.4029, 0.8249, 0.5773, -0.5774, 0.5774, -0.5774, -0.5773, 0.5774, -1.0, 0.0, 0.0, -1.0, 0.0, 0.0, -1.0, 0.0, 0.0, 1.0, 0.0, 0.0, 1.0, 0.0, 0.0, 1.0, 0.0, 0.0, 0.0, -1.0, 0.0, 0.0, -1.0, 0.0, 0.0, -1.0, 0.0, 0.0, 0.0, 1.0, 0.0, 0.0, 1.0, 0.0, 0.0, 1.0, -0.9988, -0.04944, 0.0, -0.9988, -0.04944, 0.0, -0.9988, -0.04944, 0.0, 0.9988, 0.04944, 0.0, 0.9988, 0.04944, 0.0, 0.9988, 0.04944, 0.0, 0.04944, -0.9988, 0.0, 0.04944, -0.9988, 0.0, 0.04944, -0.9988, 0.0, 0.0, 0.0, 1.0, 0.0, 0.0, 1.0, 0.0, 0.0, 1.0, -0.9995, -0.03169, 0.0, -0.9995, -0.03169, 0.0, -0.9995, -0.03169, 0.0, 0.9995, 0.03169, 0.0, 0.9995, 0.03169, 0.0, 0.9995, 0.03169, 0.0, 0.03169, -0.9995, 0.0, 0.03169, -0.9995, 0.0, 0.03169, -0.9995, 0.0, 2.652e-07, 0.0, 1.0, 2.652e-07, 0.0, 1.0, 2.652e-07, 0.0, 1.0, -0.9989, 0.04583, 0.0, -0.9989, 0.04583, 0.0, -0.9989, 0.04583, 0.0, 0.9989, -0.04583, 0.0, 0.9989, -0.04583, 0.0, 0.9989, -0.04583, 0.0, -0.04583, -0.9989, 0.0, -0.04583, -0.9989, 0.0, -0.04583, -0.9989, 0.0, 0.0, 0.0, 1.0, 0.0, 0.0, 1.0, 0.0, 0.0, 1.0, -0.9999, 0.01472, 0.0, -0.9999, 0.01472, 0.0, -0.9999, 0.01472, 0.0, 0.9999, -0.01472, 0.0, 0.9999, -0.01472, 0.0, 0.9999, -0.01472, 0.0, -0.01472, -0.9999, 0.0, -0.01472, -0.9999, 0.0, -0.01472, -0.9999, 0.0, -1.036e-07, 0.0, 1.0, -1.036e-07, 0.0, 1.0, -1.036e-07, 0.0, 1.0, -0.9991, -0.04171, 0.0, -0.9991, -0.04171, 0.0, -0.9991, -0.04171, 0.0, 0.9991, 0.04171, 0.0, 0.9991, 0.04171, 0.0, 0.9991, 0.04171, 0.0, 0.04171, -0.9991, 0.0, 0.04171, -0.9991, 0.0, 0.04171, -0.9991, 0.0, -3.315e-08, 0.0, 1.0, -3.315e-08, 0.0, 1.0, -3.315e-08, 0.0, 1.0, -0.8808, 0.4734, 0.0, -0.8808, 0.4734, 0.0, -0.8808, 0.4734, 0.0, 0.8808, -0.4734, 0.0, 0.8808, -0.4734, 0.0, 0.8808, -0.4734, 0.0, -0.4734, -0.8808, 0.0, -0.4734, -0.8808, 0.0, -0.4734, -0.8808, 0.0, -0.07426, 0.03991, 0.9964, -0.07426, 0.03991, 0.9964, -0.07426, 0.03991, 0.9964, 0.0, -1.0, 0.0, 0.0, -1.0, 0.0, 0.0, -1.0, 0.0, 0.9785, -1.976e-07, 0.2063, 0.9785, -1.976e-07, 0.2063, 0.9785, -1.976e-07, 0.2063, -0.9785, 0.0, -0.2063, -0.9785, 0.0, -0.2063, -0.9785, 0.0, -0.2063, -0.2055, -0.08778, 0.9747, -0.2055, -0.08778, 0.9747, -0.2055, -0.08778, 0.9747, -0.02097, -0.9993, 0.03047, -0.02097, -0.9993, 0.03047, -0.02097, -0.9993, 0.03047, -0.567, -1.806e-07, 0.8237, -0.567, -1.806e-07, 0.8237, -0.567, -1.806e-07, 0.8237, 0.8237, 5.606e-05, 0.567, 0.8237, 5.606e-05, 0.567, 0.8237, 5.606e-05, 0.567, -0.0244, -0.9991, 0.03544, -0.0244, -0.9991, 0.03544, -0.0244, -0.9991, 0.03544, -0.567, 0.0, 0.8237, -0.567, 0.0, 0.8237, -0.567, 0.0, 0.8237, 0.8237, 5.565e-05, 0.567, 0.8237, 5.565e-05, 0.567, 0.8237, 5.565e-05, 0.567, -0.02463, -0.9991, 0.03578, -0.02463, -0.9991, 0.03578, -0.02463, -0.9991, 0.03578, -0.567, -2.013e-07, 0.8237, -0.567, -2.013e-07, 0.8237, -0.567, -2.013e-07, 0.8237, 0.8237, 5.596e-05, 0.567, 0.8237, 5.596e-05, 0.567, 0.8237, 5.596e-05, 0.567, -0.02097, -0.9993, 0.03047, -0.02097, -0.9993, 0.03047, -0.02097, -0.9993, 0.03047, -0.567, -1.525e-07, 0.8237, -0.567, -1.525e-07, 0.8237, -0.567, -1.525e-07, 0.8237, 0.8237, 4.888e-05, 0.567, 0.8237, 4.888e-05, 0.567, 0.8237, 4.888e-05, 0.567, -0.02097, -0.9993, 0.03047, -0.02097, -0.9993, 0.03047, -0.02097, -0.9993, 0.03047, -0.567, -1.806e-07, 0.8237, -0.567, -1.806e-07, 0.8237, -0.567, -1.806e-07, 0.8237, 0.8237, 5.602e-05, 0.567, 0.8237, 5.602e-05, 0.567, 0.8237, 5.602e-05, 0.567, -0.02289, -0.9992, 0.03326, -0.02289, -0.9992, 0.03326, -0.02289, -0.9992, 0.03326, -0.567, 0.0, 0.8237, -0.567, 0.0, 0.8237, -0.567, 0.0, 0.8237, 0.8237, 5.584e-05, 0.567, 0.8237, 5.584e-05, 0.567, 0.8237, 5.584e-05, 0.567, -0.02097, -0.9993, 0.03047, -0.02097, -0.9993, 0.03047, -0.02097, -0.9993, 0.03047, -0.567, -1.806e-07, 0.8237, -0.567, -1.806e-07, 0.8237, -0.567, -1.806e-07, 0.8237, 0.8237, 5.589e-05, 0.567, 0.8237, 5.589e-05, 0.567, 0.8237, 5.589e-05, 0.567, -0.02097, -0.9993, 0.03047, -0.02097, -0.9993, 0.03047, -0.02097, -0.9993, 0.03047, -0.567, -1.806e-07, 0.8237, -0.567, -1.806e-07, 0.8237, -0.567, -1.806e-07, 0.8237, 0.8237, 5.595e-05, 0.567, 0.8237, 5.595e-05, 0.567, 0.8237, 5.595e-05, 0.567, -0.0244, -0.9991, 0.03544, -0.0244, -0.9991, 0.03544, -0.0244, -0.9991, 0.03544, -0.567, 0.0, 0.8237, -0.567, 0.0, 0.8237, -0.567, 0.0, 0.8237, 0.8237, 5.6e-05, 0.567, 0.8237, 5.6e-05, 0.567, 0.8237, 5.6e-05, 0.567, -0.02463, -0.9991, 0.03577, -0.02463, -0.9991, 0.03577, -0.02463, -0.9991, 0.03577, -0.567, -2.386e-07, 0.8237, -0.567, -2.386e-07, 0.8237, -0.567, -2.386e-07, 0.8237, 0.8237, 5.586e-05, 0.567, 0.8237, 5.586e-05, 0.567, 0.8237, 5.586e-05, 0.567, -0.02097, -0.9993, 0.03047, -0.02097, -0.9993, 0.03047, -0.02097, -0.9993, 0.03047, -0.567, -1.575e-07, 0.8237, -0.567, -1.575e-07, 0.8237, -0.567, -1.575e-07, 0.8237, 0.8237, 4.851e-05, 0.567, 0.8237, 4.851e-05, 0.567, 0.8237, 4.851e-05, 0.567, -0.02097, -0.9993, 0.03047, -0.02097, -0.9993, 0.03047, -0.02097, -0.9993, 0.03047, -0.567, -1.806e-07, 0.8237, -0.567, -1.806e-07, 0.8237, -0.567, -1.806e-07, 0.8237, 0.8237, 5.584e-05, 0.567, 0.8237, 5.584e-05, 0.567, 0.8237, 5.584e-05, 0.567, -0.02289, -0.9992, 0.03326, -0.02289, -0.9992, 0.03326, -0.02289, -0.9992, 0.03326, -0.567, 0.0, 0.8237, -0.567, 0.0, 0.8237, -0.567, 0.0, 0.8237, 0.8237, 5.596e-05, 0.567, 0.8237, 5.596e-05, 0.567, 0.8237, 5.596e-05, 0.567, -0.02097, -0.9993, 0.03047, -0.02097, -0.9993, 0.03047, -0.02097, -0.9993, 0.03047, -0.567, -1.806e-07, 0.8237, -0.567, -1.806e-07, 0.8237, -0.567, -1.806e-07, 0.8237, 0.8237, 5.567e-05, 0.567, 0.8237, 5.567e-05, 0.567, 0.8237, 5.567e-05, 0.567, -0.9699, 0.2436, 0.0, -0.9699, 0.2436, 0.0, -0.9699, 0.2436, 0.0, 0.9699, -0.2436, 0.0, 0.9699, -0.2436, 0.0, 0.9699, -0.2436, 0.0, -0.2436, -0.9699, 0.0, -0.2436, -0.9699, 0.0, -0.2436, -0.9699, 0.0, -0.1431, 0.09359, 0.9853, -0.1431, 0.09358, 0.9853, -0.1431, 0.09359, 0.9853, 0.0, -1.0, 0.0, 0.0, -1.0, 0.0, 0.0, -1.0, 0.0, 0.9625, -1.779e-07, 0.2714, 0.9625, -1.779e-07, 0.2714, 0.9625, -1.779e-07, 0.2714, -0.9625, 0.0, -0.2714, -0.9625, 0.0, -0.2714, -0.9625, 0.0, -0.2714, -0.2711, -0.04373, 0.9615, -0.2711, -0.04373, 0.9615, -0.2711, -0.04373, 0.9615, 0.0, -1.0, 0.0, 0.0, -1.0, 0.0, 0.0, -1.0, 0.0, 0.9625, -2.873e-07, 0.2714, 0.9625, -2.873e-07, 0.2714, 0.9625, -2.873e-07, 0.2714, -0.9625, 2.205e-07, -0.2714, -0.9625, 2.205e-07, -0.2714, -0.9625, 2.205e-07, -0.2714, -0.2714, -0.02107, 0.9622, -0.2714, -0.02107, 0.9622, -0.2714, -0.02107, 0.9622, -1.0, 0.0, 0.0, -1.0, 0.0, 0.0, -1.0, 0.0, 0.0, 1.0, 0.0, 0.0, 1.0, 0.0, 0.0, 1.0, 0.0, 0.0, 0.0, -1.0, 0.0, 0.0, -1.0, 0.0, 0.0, -1.0, 0.0, 0.0, 0.0, 1.0, 0.0, 0.0, 1.0, 0.0, 0.0, 1.0, 0.0, -1.0, 0.0, 0.0, -1.0, 0.0, 0.0, -1.0, 0.0, 0.0, 0.0, 1.0, 0.0, 0.0, 1.0, 0.0, 0.0, 1.0, 1.0, 0.0, 0.0, 1.0, 0.0, 0.0, 1.0, 0.0, 0.0, -1.0, 8.671e-10, 0.0, -1.0, 8.671e-10, 0.0, -1.0, 8.671e-10, 0.0, -1.0, 0.0, 0.0, -1.0, 0.0, 0.0, -1.0, 0.0, 0.0, 0.0, -1.0, 0.0, 0.0, -1.0, 0.0, 0.0, -1.0, 0.0, 1.0, 0.0, 0.0, 1.0, 0.0, 0.0, 1.0, 0.0, 0.0, 0.0, 0.0, 1.0, 0.0, 0.0, 1.0, 0.0, 0.0, 1.0, -1.0, 0.0, 0.0, -1.0, 0.0, 0.0, -1.0, 0.0, 0.0, 0.0, -1.0, 0.0, 0.0, -1.0, 0.0, 0.0, -1.0, 0.0, 1.0, 0.0, 0.0, 1.0, 0.0, 0.0, 1.0, 0.0, 0.0, 0.0, 0.0, 1.0, 0.0, 0.0, 1.0, 0.0, 0.0, 1.0, -0.96, 0.0, 0.2801, -0.96, 0.0, 0.2801, -0.96, 0.0, 0.2801, 0.2801, 0.0, 0.96, 0.2801, 0.0, 0.96, 0.2801, 0.0, 0.96, 0.0, -1.0, 2.229e-07, 0.0, -1.0, 2.229e-07, 0.0, -1.0, 2.229e-07, 0.96, 0.0, -0.2801, 0.96, 0.0, -0.2801, 0.96, 0.0, -0.2801, 0.0, -1.0, 0.0, 0.0, -1.0, 0.0, 0.0, -1.0, 0.0, 0.0, -1.0, -2.571e-07, 0.0, -1.0, -2.571e-07, 0.0, -1.0, -2.571e-07])] * 3)])
me_cube_002 = bpy.data.meshes.new('Cube.002')
me_cube_002.from_pydata([(-0.06278, -0.09032, 0.09777), (-0.04739, -0.09032, 0.09777), (-0.06278, -0.07209, 0.1188), (-0.04739, -0.07209, 0.1188), (-0.06278, -0.09032, 0.1188), (-0.04739, -0.09032, 0.1188), (0.1084, -0.09032, -0.08721), (0.1238, -0.09032, -0.08721), (0.1084, -0.07209, -0.0662), (0.1238, -0.07209, -0.0662), (0.1084, -0.09032, -0.0662), (0.1238, -0.09032, -0.0662)], [], [(4, 5, 3, 2), (0, 1, 5, 4), (10, 11, 9, 8), (6, 7, 11, 10)])
me_cube_002.polygons.foreach_set('material_index', [1, 1, 1, 1])
_uv = me_cube_002.uv_layers.new(name='UVMap')
_uv.uv.foreach_set('vector', [0.9476, 0.03216, 0.9635, 0.03216, 0.9635, 0.05066, 0.9476, 0.05066, 0.9476, 0.01002, 0.9635, 0.01002, 0.9635, 0.03216, 0.9476, 0.03216, 0.9476, 0.03216, 0.9635, 0.03216, 0.9635, 0.05066, 0.9476, 0.05066, 0.9476, 0.01002, 0.9635, 0.01002, 0.9635, 0.03216, 0.9476, 0.03216])
me_cube_002.materials.append(mat_material_002)
me_cube_002.materials.append(mat_material)
me_cube_002.use_remesh_fix_poles = True
me_cube_002.use_remesh_preserve_attributes = False
me_cube_002.use_mirror_vertex_groups = False
me_cube_002.update()
me_cube_003 = bpy.data.meshes.new('Cube.003')
me_cube_003.from_pydata([(0.008611, 0.08734, -0.06512), (0.008611, 0.08734, 0.06512), (0.008848, -0.004966, -0.06512), (0.008848, -0.004966, 0.06512), (-0.008791, -0.004966, -0.06512), (-0.008791, -0.004966, 0.06512), (-0.008755, 0.08727, -0.06512), (-0.008755, 0.08727, 0.06512), (0.008848, 0.004016, -0.06512), (0.008848, 0.004016, 0.06512), (-0.008791, 0.004016, -0.06512), (-0.008791, 0.004016, 0.06512), (-0.002024, -0.004966, -0.06512), (0.002082, -0.004966, -0.06512), (-0.0002777, 0.08727, 0.06512), (0.0001335, 0.08734, 0.06512), (0.002082, -0.004966, 0.06512), (-0.002024, -0.004966, 0.06512), (-0.0002777, 0.08727, -0.06512), (0.0001335, 0.08734, -0.06512), (0.002082, 0.004016, -0.06512), (-0.002024, 0.004016, -0.06512), (-0.0004909, 0.001383, 0.06512), (0.0005486, 0.001383, 0.06512), (2.883e-05, 0.004016, -0.06512), (2.883e-05, -0.004966, 0.06512), (2.883e-05, -0.004966, -0.06512), (2.883e-05, 0.004016, 0.06512)], [], [(8, 9, 3, 2), (5, 17, 22, 11), (11, 22, 14, 7), (15, 1, 0, 19), (8, 20, 19, 0), (10, 11, 7, 6), (12, 4, 10, 21), (23, 9, 1, 15), (7, 14, 18, 6), (16, 3, 9, 23), (3, 16, 13, 2), (4, 5, 11, 10), (17, 5, 4, 12), (21, 10, 6, 18), (0, 1, 9, 8), (25, 26, 13, 16), (26, 24, 20, 13), (25, 27, 22, 17), (2, 13, 20, 8), (16, 23, 27, 25), (12, 21, 24, 26), (17, 12, 26, 25), (22, 27, 24, 21), (27, 23, 20, 24), (8, 20, 23, 9), (21, 10, 11, 22), (15, 19, 20, 23), (22, 21, 18, 14)])
me_cube_003.polygons.foreach_set('use_smooth', [True] * 28)
_k = set([(0, 1), (0, 8), (0, 19), (1, 9), (1, 15), (2, 3), (2, 8), (2, 13), (3, 9), (3, 16), (4, 5), (4, 10), (4, 12), (5, 11), (5, 17), (6, 7), (6, 10), (6, 18), (7, 11), (7, 14), (12, 21), (12, 26), (13, 26), (14, 18), (14, 22), (15, 19), (15, 23), (16, 23), (16, 25), (17, 25), (18, 21), (19, 20), (20, 24), (21, 24), (22, 27), (23, 27)])
me_cube_003.attributes.new('sharp_edge', 'BOOLEAN', 'EDGE').data.foreach_set('value', [ (min(e.vertices), max(e.vertices)) in _k for e in me_cube_003.edges])
_uv = me_cube_003.uv_layers.new(name='UVMap')
_uv.uv.foreach_set('vector', [0.3079, 0.1484, 0.3079, 0.6023, 0.2897, 0.6023, 0.2897, 0.1484, 0.9104, 0.4999, 0.935, 0.5, 0.935, 0.519, 0.9103, 0.519, 0.2835, 0.014, 0.3072, 0.014, 0.1222, 0.184, 0.09842, 0.184, 0.03776, 0.6416, 0.014, 0.6416, 0.01399, 0.1842, 0.03776, 0.1842, 0.2179, 0.014, 0.2416, 0.014, 0.03776, 0.1842, 0.01399, 0.1842, 0.589, 0.014, 0.589, 0.4715, 0.3377, 0.4715, 0.3377, 0.014, 0.935, 0.9669, 0.9103, 0.9669, 0.9104, 0.9479, 0.935, 0.9479, 0.2416, 0.8118, 0.2179, 0.8118, 0.014, 0.6416, 0.03776, 0.6416, 0.09842, 0.184, 0.1222, 0.184, 0.1222, 0.6415, 0.09842, 0.6415, 0.95, 0.5, 0.9747, 0.5, 0.9747, 0.519, 0.95, 0.519, 0.2897, 0.6023, 0.2661, 0.6023, 0.2661, 0.1484, 0.2897, 0.1484, 0.2267, 0.1484, 0.2267, 0.6023, 0.2085, 0.6023, 0.2085, 0.1484, 0.2503, 0.6023, 0.2267, 0.6023, 0.2267, 0.1484, 0.2503, 0.1484, 0.3072, 0.8115, 0.2835, 0.8115, 0.09842, 0.6415, 0.1222, 0.6415, 0.8823, 0.4999, 0.8823, 0.9574, 0.6168, 0.9574, 0.6168, 0.4999, 0.2582, 0.6023, 0.2582, 0.1484, 0.2661, 0.1484, 0.2661, 0.6023, 0.9425, 0.9669, 0.9425, 0.9479, 0.95, 0.9479, 0.95, 0.967, 0.9425, 0.5, 0.9425, 0.519, 0.935, 0.519, 0.935, 0.5, 0.9747, 0.967, 0.95, 0.967, 0.95, 0.9479, 0.9747, 0.9479, 0.95, 0.5, 0.95, 0.519, 0.9425, 0.519, 0.9425, 0.5, 0.935, 0.9669, 0.935, 0.9479, 0.9425, 0.9479, 0.9425, 0.9669, 0.2503, 0.6023, 0.2503, 0.1484, 0.2582, 0.1484, 0.2582, 0.6023, 0.935, 0.519, 0.9425, 0.519, 0.9425, 0.9479, 0.935, 0.9479, 0.9425, 0.519, 0.95, 0.519, 0.95, 0.9479, 0.9425, 0.9479, 0.9105, 0.01399, 0.9343, 0.01399, 0.9343, 0.4714, 0.9105, 0.4714, 0.9622, 0.01399, 0.986, 0.01399, 0.986, 0.4714, 0.9622, 0.4714, 0.6169, 0.4715, 0.6169, 0.01399, 0.8825, 0.01399, 0.8825, 0.4715, 0.3375, 0.9574, 0.3375, 0.4999, 0.5888, 0.4999, 0.5888, 0.9574])
me_cube_003.materials.append(mat_material_003)
me_cube_003.use_remesh_fix_poles = True
me_cube_003.use_remesh_preserve_attributes = False
me_cube_003.use_mirror_vertex_groups = False
me_cube_003.update()
me_cube_003.normals_split_custom_set([tuple(v) for v in zip(*[iter([1.0, 2.986e-07, 3.559e-14, 1.0, 2.986e-07, 3.559e-14, 1.0, 2.986e-07, 3.559e-14, 1.0, 2.986e-07, 3.559e-14, 2.725e-06, -4.21e-06, 1.0, -6.808e-06, -3.166e-06, 1.0, -1.196e-05, -2.602e-06, 1.0, 2.725e-06, -4.21e-06, 1.0, 3.281e-06, -3.575e-07, 1.0, 3.281e-06, -3.575e-07, 1.0, 3.281e-06, -3.575e-07, 1.0, 3.281e-06, -3.575e-07, 1.0, 0.0, 1.0, 1.054e-07, 0.0, 1.0, 1.054e-07, 0.0, 1.0, 1.054e-07, 0.0, 1.0, 1.054e-07, 0.0, 0.0, -1.0, 0.0, 0.0, -1.0, 0.0, 0.0, -1.0, 0.0, 0.0, -1.0, -1.0, 0.0004225, 6.291e-11, -1.0, 0.0004225, 6.291e-11, -1.0, 0.0004225, 6.291e-11, -1.0, 0.0004225, 6.291e-11, 0.0, 0.0, -1.0, 0.0, 0.0, -1.0, 0.0, 0.0, -1.0, 0.0, 0.0, -1.0, -3.933e-06, -3.656e-07, 1.0, -3.933e-06, -3.656e-07, 1.0, -3.933e-06, -3.656e-07, 1.0, -3.933e-06, -3.656e-07, 1.0, 0.0, 1.0, 1.054e-07, 0.0, 1.0, 1.054e-07, 0.0, 1.0, 1.054e-07, 0.0, 1.0, 1.054e-07, -3.468e-06, -4.21e-06, 1.0, -3.468e-06, -4.21e-06, 1.0, -3.468e-06, -4.21e-06, 1.0, -3.468e-06, -4.21e-06, 1.0, 0.0, -1.0, -1.693e-07, 0.0, -1.0, -1.697e-07, 0.0, -1.0, -1.697e-07, 0.0, -1.0, -1.693e-07, -1.0, -1.99e-07, -3.559e-14, -1.0, -1.99e-07, -3.559e-14, -1.0, -1.99e-07, -3.559e-14, -1.0, -1.99e-07, -3.559e-14, 0.0, -1.0, -1.717e-07, 0.0, -1.0, -1.734e-07, 0.0, -1.0, -1.734e-07, 0.0, -1.0, -1.717e-07, 0.0, 0.0, -1.0, 0.0, 0.0, -1.0, 0.0, 0.0, -1.0, 0.0, 0.0, -1.0, 1.0, 0.002844, 5.029e-10, 1.0, 0.002844, 5.029e-10, 1.0, 0.002844, 5.029e-10, 1.0, 0.002844, 5.029e-10, 0.0, -1.0, -1.701e-07, 0.0, -1.0, -1.701e-07, 0.0, -1.0, -1.697e-07, 0.0, -1.0, -1.697e-07, 0.0, 0.0, -1.0, 0.0, 0.0, -1.0, -3.986e-07, 0.0, -1.0, -3.986e-07, 0.0, -1.0, 2.316e-12, -1.75e-06, 1.0, -3.034e-11, -1.75e-06, 1.0, -1.196e-05, -2.602e-06, 1.0, -6.808e-06, -3.166e-06, 1.0, -7.972e-07, 0.0, -1.0, -3.986e-07, 0.0, -1.0, -3.986e-07, 0.0, -1.0, -7.972e-07, 0.0, -1.0, 1.973e-05, -1.75e-06, 1.0, 1.973e-05, -1.75e-06, 1.0, -3.034e-11, -1.75e-06, 1.0, 2.316e-12, -1.75e-06, 1.0, 0.0, 0.0, -1.0, 0.0, 0.0, -1.0, 0.0, 0.0, -1.0, 0.0, 0.0, -1.0, 0.0, -1.0, -1.717e-07, 0.0, -1.0, -1.717e-07, 0.0, -1.0, -1.701e-07, 0.0, -1.0, -1.701e-07, -0.7152, 0.6989, 0.01127, 0.0, 0.9999, 0.01613, 0.0, 0.9999, 0.01613, -0.7152, 0.6989, 0.01127, 0.0, 0.9999, 0.01613, 0.7152, 0.6989, 0.01127, 0.7152, 0.6989, 0.01127, 0.0, 0.9999, 0.01613, -0.1721, 0.985, 0.008943, -0.1721, 0.985, 0.008943, -0.1721, 0.985, 0.008943, -0.1721, 0.985, 0.008943, 0.1721, 0.985, 0.008943, 0.1721, 0.985, 0.008943, 0.1721, 0.985, 0.008943, 0.1721, 0.985, 0.008943, -0.9999, -0.01396, -0.006027, -0.9999, -0.01396, -0.006027, -0.9999, -0.01396, -0.006027, -0.9999, -0.01396, -0.006027, 0.9999, -0.01159, -0.006003, 0.9999, -0.01159, -0.006003, 0.9999, -0.01159, -0.006003, 0.9999, -0.01159, -0.006003])] * 3)])

# ---- objects
ob_3054_bookshelf = bpy.data.objects.new('3054_Bookshelf', me_cube_001)
ob_3054_bookshelf_stickytape = bpy.data.objects.new('3054_Bookshelf_StickyTape', me_cube_002)
ob_3054_bookshelf_book = bpy.data.objects.new('3054_Bookshelf_Book', me_cube_003)

# ---- transforms, parenting, visibility, modifiers, constraints
ob_3054_bookshelf.location = (0.0, 0.0, 0.0)
ob_3054_bookshelf.delta_location = (0.003227, 0.008625, 0.465)
ob_3054_bookshelf.lineart.crease_threshold = 0.0
ob_3054_bookshelf_stickytape.location = (0.0, 0.0, 0.0)
ob_3054_bookshelf_stickytape.delta_location = (0.003227, 0.008625, 0.465)
ob_3054_bookshelf_stickytape.lineart.crease_threshold = 0.0
_m = ob_3054_bookshelf_stickytape.modifiers.new('WeightedNormal', 'WEIGHTED_NORMAL')
_m.keep_sharp = True
_m = ob_3054_bookshelf_stickytape.modifiers.new('Auto Smooth', 'NODES')
_m.node_group = ng_auto_smooth
_gi = [s.identifier for s in ng_auto_smooth.interface.items_tree if s.item_type == 'SOCKET' and s.in_out == 'INPUT']
_m[_gi[1]] = 3.142  # Angle
_m = ob_3054_bookshelf_stickytape.modifiers.new('Triangulate', 'TRIANGULATE')
_m.keep_custom_normals = True
ob_3054_bookshelf_book.location = (0.0, -0.02442, 0.0)
ob_3054_bookshelf_book.delta_location = (0.002214, -0.027, 0.4609)
ob_3054_bookshelf_book.color = (0.8, 0.8, 0.8, 1.0)
ob_3054_bookshelf_book.lineart.crease_threshold = 0.0

# ---- collection membership
scene.collection.objects.link(ob_3054_bookshelf)
scene.collection.objects.link(ob_3054_bookshelf_stickytape)
scene.collection.objects.link(ob_3054_bookshelf_book)

# ---- scene / render settings (as saved in the file)
scene.frame_start = 1; scene.frame_end = 250; scene.frame_set(0)
scene.render.engine = 'BLENDER_EEVEE_NEXT'
scene.cycles.use_denoising = False
scene.cycles.samples = 128
scene.cycles.sampling_pattern = 'TABULATED_SOBOL'
scene.cycles.use_adaptive_sampling = False
scene.cycles.use_light_tree = False
scene.view_settings.view_transform = 'Filmic'
bpy.context.view_layer.update()

# ---- added for rendering (the .blend has no active camera and no usable light): camera, sun
cam_auto = bpy.data.cameras.new('AutoCamera')
cam_auto.lens = 50.0
cam_auto.sensor_width = 36.0
cam_auto.clip_end = 1000.0
ob_auto_camera = bpy.data.objects.new('AutoCamera', cam_auto)
scene.collection.objects.link(ob_auto_camera)
ob_auto_camera.location = (0.866192, -1.02312, 1.07898)
ob_auto_camera.rotation_euler = (1.09748, -7.21219e-08, 0.694738)
scene.camera = ob_auto_camera
light_auto_sun = bpy.data.lights.new('AutoSun', 'SUN')
light_auto_sun.energy = 3.0
light_auto_sun.angle = 0.0523599
ob_auto_sun = bpy.data.objects.new('AutoSun', light_auto_sun)
scene.collection.objects.link(ob_auto_sun)
ob_auto_sun.rotation_euler = (0.872665, 0.174533, 0.523599)
bpy.context.view_layer.update()
